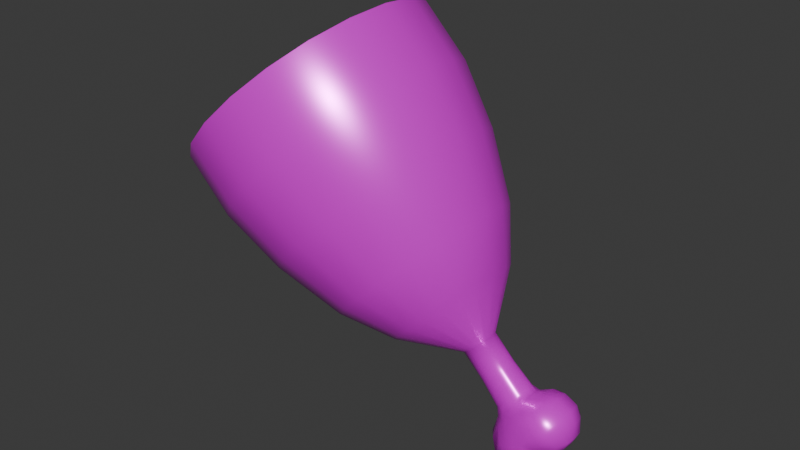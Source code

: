 # Source: meat.blend  (saved by Blender 4.0.36; exported with 4.5.12 LTS)
import bpy
from mathutils import Matrix  # noqa: F401  (used for matrix-valued properties, if any)

bpy.ops.wm.read_factory_settings(use_empty=True)
scene = bpy.context.scene
scene.name = 'Scene'

# ---- collections
col_collection = bpy.data.collections.new('Collection'); scene.collection.children.link(col_collection)

# ---- images (referenced by path relative to the original .blend; pixels are not part of the script)
import os
ASSET_DIR = os.environ.get("B2B_ASSET_DIR", "")  # directory of the original .blend (textures are referenced by path, not embedded)
HERE = os.path.dirname(os.path.abspath(__file__))  # packed textures are extracted next to this script under _unpacked/

def load_image(name, relpath, width, height, colorspace="sRGB"):
    """Load a texture the original file referenced (path relative to the .blend, or extracted next to this script)."""
    p = next((c for c in (os.path.join(HERE, relpath), os.path.join(ASSET_DIR, relpath)) if relpath and os.path.exists(c)), "")
    if p:
        img = bpy.data.images.load(p, check_existing=True)
        img.name = name
    else:  # same state as the original file: an image datablock whose file is absent (Cycles renders it pink)
        img = bpy.data.images.new(name, width, height)
        img.source = "FILE"
        img.filepath = "//" + (relpath or name)
    img.colorspace_settings.name = colorspace
    return img
img_ham_material_albedo_jpg = load_image('Ham_Material_albedo.jpg', 'ham/textures/Ham_Material_albedo.jpg', 1024, 1024, 'sRGB')
img_ham_material_metallic_jpg = load_image('Ham_Material_metallic.jpg', 'ham/textures/Ham_Material_metallic.jpg', 1024, 1024, 'Non-Color')
img_ham_material_roughness_jpg = load_image('Ham_Material_roughness.jpg', 'ham/textures/Ham_Material_roughness.jpg', 1024, 1024, 'Non-Color')

# ---- materials (node trees are filled in below, after node groups)
mat_ham_material = bpy.data.materials.new('Ham_Material')
mat_ham_material.use_transparent_shadow = False
mat_ham_material.diffuse_color = (0.5, 0.5, 0.5, 1.0)
mat_ham_material.roughness = 0.7488
mat_ham_material.specular_intensity = 1.0
mat_ham_material.metallic = 0.5

# ---- material node trees
mat_ham_material.use_nodes = True; mat_ham_material.node_tree.nodes.clear()
_N = mat_ham_material.node_tree.nodes; _L = mat_ham_material.node_tree.links
n0 = _N.new('ShaderNodeNormalMap'); n0.name = 'Normal Map'; n0.location = (88, -880)
n0.label = 'Normal'
n1 = _N.new('ShaderNodeOutputMaterial'); n1.name = 'Material Output'; n1.location = (300, 300)
n2 = _N.new('ShaderNodeBsdfPrincipled'); n2.name = 'Principled BSDF'; n2.location = (10, 300)
n2.inputs[3].default_value = 1.45
n2.inputs[13].default_value = 1.0
n2.inputs[27].default_value = (0.0, 0.0, 0.0, 1.0)
n2.inputs[28].default_value = 1.0
n3 = _N.new('ShaderNodeTexImage'); n3.name = 'Image Texture'; n3.location = (88, -40)
n3.label = 'Base Color'
n3.image = img_ham_material_albedo_jpg
n4 = _N.new('ShaderNodeTexImage'); n4.name = 'Image Texture.001'; n4.location = (88, -320)
n4.label = 'Metallic'
n4.image = img_ham_material_metallic_jpg
n5 = _N.new('ShaderNodeTexImage'); n5.name = 'Image Texture.002'; n5.location = (88, -600)
n5.label = 'Roughness'
n5.image = img_ham_material_roughness_jpg
n6 = _N.new('ShaderNodeMapping'); n6.name = 'Mapping'; n6.location = (230, -40)
n7 = _N.new('NodeReroute'); n7.name = 'Reroute'; n7.location = (38, -596)
n7.width = 16
n7.socket_idname = 'NodeSocketVector'
n8 = _N.new('ShaderNodeTexCoord'); n8.name = 'Texture Coordinate'; n8.location = (30, -40)
n9 = _N.new('NodeFrame'); n9.name = 'Frame'; n9.location = (-1270, 340)
n9.label = 'Mapping'
n9.width = 400
n10 = _N.new('NodeFrame'); n10.name = 'Frame.001'; n10.location = (-628, 540)
n10.label = 'Textures'
n10.width = 358
n0.parent = n10
n3.parent = n10
n4.parent = n10
n5.parent = n10
n6.parent = n9
n7.parent = n10
n8.parent = n9
_L.new(n2.outputs[0], n1.inputs[0])
_L.new(n0.outputs[0], n2.inputs[5])
_L.new(n3.outputs[0], n2.inputs[0])
_L.new(n4.outputs[0], n2.inputs[1])
_L.new(n5.outputs[0], n2.inputs[2])
_L.new(n7.outputs[0], n3.inputs[0])
_L.new(n7.outputs[0], n4.inputs[0])
_L.new(n7.outputs[0], n5.inputs[0])
_L.new(n7.outputs[0], n0.inputs[0])
_L.new(n6.outputs[0], n7.inputs[0])
_L.new(n8.outputs[2], n6.inputs[0])
n1.is_active_output = True

# ---- world
world_world = bpy.data.worlds.new('World'); scene.world = world_world
world_world.use_nodes = True; world_world.node_tree.nodes.clear()
_N = world_world.node_tree.nodes; _L = world_world.node_tree.links
n0 = _N.new('ShaderNodeOutputWorld'); n0.name = 'World Output'; n0.location = (300, 300)
n1 = _N.new('ShaderNodeBackground'); n1.name = 'Background'; n1.location = (10, 300)
n1.inputs[0].default_value = (0.05088, 0.05088, 0.05088, 1.0)
_L.new(n1.outputs[0], n0.inputs[0])
n0.is_active_output = True
world_world.color = (0.05088, 0.05088, 0.05088)
world_world.use_sun_shadow = False
world_world.sun_shadow_jitter_overblur = 0.0

# ---- meshes
me_mesh = bpy.data.meshes.new('Mesh')
me_mesh.from_pydata([(-48.31, -57.71, 624.9), (-67.07, -109.8, 606.2), (-96.28, -151.1, 577.0), (-133.1, -177.6, 540.2), (-173.9, -186.7, 499.4), (-214.7, -177.6, 458.5), (-251.5, -151.1, 421.7), (-280.7, -109.8, 392.5), (-299.5, -57.71, 373.8), (-305.9, 3.422e-06, 367.3), (-299.5, 57.71, 373.8), (-280.7, 109.8, 392.5), (-251.5, 151.1, 421.7), (-214.7, 177.6, 458.5), (-173.9, 186.7, 499.4), (-133.1, 177.6, 540.2), (-96.28, 151.1, 577.0), (-67.07, 109.8, 606.2), (-48.32, 57.71, 624.9), (-41.85, 3.422e-06, 631.4), (132.4, -9.236, 226.2), (129.9, -14.66, 223.7), (126.0, -18.97, 219.9), (121.2, -21.74, 215.0), (115.8, -22.69, 209.7), (110.4, -21.74, 204.3), (105.6, -18.97, 199.4), (101.7, -14.66, 195.6), (99.25, -9.236, 193.1), (98.4, -2.355e-05, 192.2), (99.25, 9.236, 193.1), (101.7, 14.66, 195.6), (105.6, 18.97, 199.4), (110.4, 21.74, 204.3), (115.8, 22.69, 209.7), (121.2, 21.74, 215.0), (126.0, 18.97, 219.9), (129.9, 14.66, 223.7), (132.4, 9.236, 226.2), (133.2, -2.355e-05, 227.1), (70.8, -51.76, 480.0), (53.98, -98.46, 463.1), (27.77, -135.5, 436.9), (-5.249, -159.3, 403.9), (-41.85, -167.5, 367.3), (-78.45, -159.3, 330.7), (-111.5, -135.5, 297.7), (-137.7, -98.46, 271.5), (-154.5, -51.76, 254.7), (-160.3, 2.481e-06, 248.9), (-154.5, 51.76, 254.7), (-137.7, 98.46, 271.5), (-111.5, 135.5, 297.7), (-78.45, 159.3, 330.7), (-41.85, 167.5, 367.3), (-5.249, 159.3, 403.9), (27.77, 135.5, 436.9), (53.98, 98.46, 463.1), (70.8, 51.76, 480.0), (76.6, 2.481e-06, 485.8), (17.71, -57.71, 558.9), (-1.047, -109.8, 540.2), (-30.26, -151.1, 510.9), (-67.07, -177.6, 474.1), (-107.9, -186.7, 433.3), (-148.7, -177.6, 392.5), (-185.5, -151.1, 355.7), (-214.7, -109.8, 326.5), (-233.5, -57.71, 307.7), (-239.9, 3.422e-06, 301.3), (-233.5, 57.71, 307.7), (-214.7, 109.8, 326.5), (-185.5, 151.1, 355.7), (-148.7, 177.6, 392.5), (-107.9, 186.7, 433.3), (-67.07, 177.6, 474.1), (-30.26, 151.1, 510.9), (-1.047, 109.8, 540.2), (17.71, 57.71, 558.9), (24.17, 3.422e-06, 565.4), (113.7, -41.14, 390.8), (118.3, -1.615e-05, 395.4), (113.7, 41.14, 390.8), (100.3, 78.26, 377.4), (79.51, 107.7, 356.6), (53.26, 126.6, 330.4), (24.17, 133.1, 301.3), (-4.922, 126.6, 272.2), (-31.17, 107.7, 245.9), (-52.0, 78.26, 225.1), (-65.37, 41.14, 211.7), (-69.98, -1.615e-05, 207.1), (-65.37, -41.14, 211.7), (-52.0, -78.26, 225.1), (-31.17, -107.7, 245.9), (-4.922, -126.6, 272.2), (24.17, -133.1, 301.3), (53.26, -126.6, 330.4), (79.51, -107.7, 356.6), (100.3, -78.26, 377.4), (-153.3, -8.427e-06, 517.0), (-154.2, 8.377, 516.1), (-156.9, 15.93, 513.4), (-161.2, 21.93, 509.1), (-166.5, 25.78, 503.8), (-172.4, 27.11, 497.9), (-178.3, 25.78, 492.0), (-183.7, 21.93, 486.6), (-187.9, 15.93, 482.4), (-190.7, 8.377, 479.6), (-191.6, -8.427e-06, 478.7), (-190.7, -8.377, 479.6), (-187.9, -15.93, 482.4), (-183.7, -21.93, 486.6), (-178.3, -25.78, 492.0), (-172.4, -27.11, 497.9), (-166.5, -25.78, 503.8), (-161.2, -21.93, 509.1), (-156.9, -15.93, 513.4), (-154.2, -8.377, 516.1), (-145.6, -1.335e-05, 519.9), (-146.8, 10.67, 518.7), (-150.3, 20.3, 515.3), (-155.7, 27.93, 509.9), (-162.5, 32.84, 503.0), (-170.0, 34.53, 495.5), (-177.6, 32.84, 488.0), (-184.4, 27.93, 481.1), (-189.8, 20.3, 475.7), (-193.3, 10.67, 472.3), (-194.5, -1.335e-05, 471.1), (-193.3, -10.67, 472.3), (-189.8, -20.3, 475.7), (-184.4, -27.93, 481.1), (-177.6, -32.84, 488.0), (-170.0, -34.53, 495.5), (-162.5, -32.84, 503.0), (-155.7, -27.93, 509.9), (-150.3, -20.3, 515.3), (-146.8, -10.67, 518.7), (-150.2, -8.553e-06, 522.3), (-151.4, -10.2, 521.2), (-154.7, -19.4, 517.9), (-159.8, -26.7, 512.7), (-166.3, -31.39, 506.2), (-173.6, -33.0, 499.0), (-180.8, -31.39, 491.8), (-187.3, -26.7, 485.3), (-192.4, -19.4, 480.1), (-195.7, -10.2, 476.8), (-196.9, -8.553e-06, 475.7), (-195.7, 10.2, 476.8), (-192.4, 19.4, 480.1), (-187.3, 26.7, 485.3), (-180.8, 31.39, 491.8), (-173.6, 33.0, 499.0), (-166.3, 31.39, 506.2), (-159.8, 26.7, 512.7), (-154.7, 19.4, 517.9), (-151.4, 10.2, 521.2), (-44.95, 6.682e-06, 620.6), (-51.07, 54.67, 614.5), (-68.84, 104.0, 596.7), (-96.52, 143.1, 569.0), (-131.4, 168.3, 534.2), (-170.0, 176.9, 495.5), (-208.7, 168.3, 456.8), (-243.6, 143.1, 422.0), (-271.3, 104.0, 394.3), (-289.0, 54.67, 376.5), (-295.1, 6.682e-06, 370.4), (-289.0, -54.67, 376.5), (-271.3, -104.0, 394.3), (-243.6, -143.1, 422.0), (-208.7, -168.3, 456.8), (-170.0, -176.9, 495.5), (-131.4, -168.3, 534.2), (-96.52, -143.1, 569.0), (-68.84, -104.0, 596.7), (-51.07, -54.67, 614.5), (129.5, -31.8, 312.9), (120.7, -56.04, 304.2), (107.1, -75.27, 290.6), (90.0, -87.62, 273.4), (71.0, -91.88, 254.4), (52.01, -87.62, 235.5), (34.87, -75.27, 218.3), (21.27, -56.04, 204.7), (12.54, -31.8, 196.0), (9.528, 7.322e-06, 193.0), (12.54, 31.8, 196.0), (21.27, 56.04, 204.7), (34.87, 75.27, 218.3), (52.01, 87.62, 235.5), (71.0, 91.88, 254.4), (90.0, 87.62, 273.4), (107.1, 75.27, 290.6), (120.7, 56.04, 304.2), (129.5, 31.8, 312.9), (132.5, 7.322e-06, 315.9), (200.2, -11.1, 163.8), (199.3, -19.35, 162.1), (193.1, -26.02, 155.9), (186.1, -27.26, 148.9), (174.0, -26.54, 136.8), (164.0, -21.4, 126.8), (159.9, -11.1, 123.5), (158.0, 0.0, 122.4), (159.9, 11.1, 123.5), (164.0, 21.4, 126.8), (174.0, 26.54, 136.8), (186.1, 27.26, 148.9), (193.1, 26.02, 155.9), (199.3, 19.35, 162.1), (200.2, 11.1, 163.8), (200.4, 0.0, 164.8), (163.2, -9.209, 195.2), (160.7, -14.61, 192.8), (156.9, -18.9, 188.9), (152.1, -21.65, 184.1), (146.7, -22.6, 178.7), (141.4, -21.65, 173.4), (136.5, -18.9, 168.6), (132.7, -14.61, 164.7), (130.2, -9.209, 162.3), (129.4, -2.357e-05, 161.4), (130.2, 9.209, 162.3), (132.7, 14.61, 164.7), (136.5, 18.9, 168.6), (141.4, 21.65, 173.4), (146.7, 22.6, 178.7), (152.1, 21.65, 184.1), (156.9, 18.9, 188.9), (160.7, 14.61, 192.8), (163.2, 9.209, 195.2), (164.0, -2.357e-05, 196.1), (192.0, -10.12, 170.1), (189.3, -16.13, 167.3), (185.0, -20.9, 163.1), (179.7, -23.96, 157.7), (173.7, -25.02, 151.8), (167.7, -23.96, 145.8), (162.4, -20.9, 140.4), (158.1, -16.13, 136.2), (155.4, -10.12, 133.4), (154.4, -2.357e-05, 132.5), (155.4, 10.12, 133.4), (158.1, 16.13, 136.2), (162.4, 20.9, 140.4), (167.7, 23.96, 145.8), (173.7, 25.02, 151.8), (179.7, 23.96, 157.7), (185.0, 20.9, 163.1), (189.3, 16.13, 167.3), (192.0, 10.12, 170.1), (193.0, -2.357e-05, 171.0), (164.1, -31.13, 98.34), (218.2, -29.08, 165.9), (164.1, 31.13, 98.34), (218.2, 29.08, 165.9), (223.6, 27.58, 59.79), (257.5, 27.58, 126.5), (223.6, -27.58, 59.79), (257.5, -27.58, 126.5), (151.7, 0.0, 97.45), (217.7, 0.0, 172.7), (266.9, 0.0, 128.9), (226.1, 0.0, 50.2), (154.9, -19.03, 99.03), (217.7, -20.31, 171.1), (265.5, -13.79, 128.8), (225.9, -13.79, 51.63), (225.9, 13.79, 51.63), (265.5, 13.79, 128.8), (217.7, 20.31, 171.1), (154.9, 19.03, 99.03), (192.5, 34.73, 59.23), (243.7, 38.54, 148.5), (250.4, 27.95, 156.9), (257.3, 0.0, 164.0), (250.4, -27.95, 156.9), (243.7, -38.54, 148.5), (192.5, -34.73, 59.23), (184.1, -19.25, 49.53), (181.1, 0.0, 46.54), (184.1, 19.25, 49.53), (172.4, 34.73, 75.19), (229.8, 37.04, 158.5), (232.4, 25.92, 167.9), (237.9, 0.0, 174.5), (232.4, -25.92, 167.9), (229.8, -37.04, 158.5), (172.4, -34.73, 75.19), (162.3, -19.25, 71.75), (158.9, 0.0, 69.35), (162.3, 19.25, 71.75), (213.8, -30.82, 56.66), (251.1, -37.53, 138.2), (258.7, -24.7, 143.8), (265.0, 0.0, 149.5), (258.7, 24.7, 143.8), (251.1, 37.53, 138.2), (213.8, 30.82, 56.66), (210.3, 19.25, 45.32), (208.0, 0.0, 41.99), (210.3, -19.25, 45.32), (190.6, -33.64, 142.9), (200.4, -42.15, 133.1), (214.4, -45.12, 118.7), (223.6, -42.26, 109.9), (231.8, -27.58, 103.8), (235.1, -13.79, 102.5), (235.7, 0.0, 102.0), (235.1, 13.79, 102.5), (231.8, 27.58, 103.8), (223.6, 42.26, 109.9), (214.4, 45.12, 118.7), (200.4, 42.15, 133.1), (190.6, 33.64, 142.9), (259.8, 0.0, 114.3), (258.7, -13.79, 114.5), (251.5, -27.58, 113.7), (238.8, -41.28, 128.0), (231.7, -42.62, 139.4), (217.2, -41.15, 150.5), (204.8, -31.12, 157.1), (204.8, 31.12, 157.1), (217.2, 41.15, 150.5), (231.7, 42.62, 139.4), (238.8, 41.28, 128.0), (251.5, 27.58, 113.7), (258.7, 13.79, 114.5), (181.4, -41.41, 101.8), (170.8, -29.53, 119.3), (170.8, 29.53, 119.3), (181.4, 41.41, 101.8), (195.5, 45.11, 85.49), (213.9, 41.28, 75.42), (233.1, 27.58, 71.31), (236.6, 13.79, 66.52), (237.1, 0.0, 65.61), (236.6, -13.79, 66.52), (233.1, -27.58, 71.31), (213.9, -41.28, 75.42), (195.5, -45.11, 85.49), (179.6, 32.26, 131.9), (191.2, 41.78, 119.0), (204.9, 45.11, 103.8), (219.2, 41.77, 95.05), (235.2, 27.58, 86.81), (238.6, 13.79, 83.75), (239.1, 0.0, 83.08), (238.6, -13.79, 83.75), (235.2, -27.58, 86.81), (219.2, -41.77, 95.05), (204.9, -45.11, 103.8), (191.2, -41.78, 119.0), (179.6, -32.26, 131.9), (197.7, -31.7, 150.0), (208.8, -41.65, 141.8), (223.0, -43.87, 129.0), (231.2, -41.77, 118.9), (239.6, -27.58, 106.7), (244.3, -13.79, 105.9), (245.2, 0.0, 105.6), (244.3, 13.79, 105.9), (239.6, 27.58, 106.7), (231.2, 41.77, 118.9), (223.0, 43.87, 129.0), (208.8, 41.65, 141.8), (197.7, 31.7, 150.0), (217.7, 9.192, 171.9), (235.8, 13.28, 171.6), (254.4, 15.28, 161.0), (262.5, 12.25, 147.1), (266.2, 6.895, 128.8), (259.3, 6.895, 114.4), (244.8, 6.895, 105.8), (235.4, 6.895, 102.3), (238.9, 6.895, 83.42), (236.9, 6.895, 66.06), (226.0, 6.895, 50.91), (209.2, 9.623, 43.65), (182.6, 9.623, 48.03), (160.6, 9.623, 70.55), (153.3, 10.34, 98.24), (153.3, -10.34, 98.24), (160.6, -9.623, 70.55), (182.6, -9.623, 48.03), (209.2, -9.623, 43.65), (226.0, -6.895, 50.91), (236.9, -6.895, 66.06), (238.9, -6.895, 83.42), (235.4, -6.895, 102.3), (244.8, -6.895, 105.8), (259.3, -6.895, 114.4), (266.2, -6.895, 128.8), (262.5, -12.25, 147.1), (254.4, -15.28, 161.0), (235.8, -13.28, 171.6), (217.7, -9.192, 171.9)], [], [(40, 41, 99, 80), (41, 42, 98, 99), (42, 43, 97, 98), (43, 44, 96, 97), (44, 45, 95, 96), (45, 46, 94, 95), (46, 47, 93, 94), (47, 48, 92, 93), (48, 49, 91, 92), (49, 50, 90, 91), (50, 51, 89, 90), (51, 52, 88, 89), (52, 53, 87, 88), (53, 54, 86, 87), (54, 55, 85, 86), (55, 56, 84, 85), (56, 57, 83, 84), (57, 58, 82, 83), (58, 59, 81, 82), (59, 40, 80, 81), (60, 61, 41, 40), (61, 62, 42, 41), (62, 63, 43, 42), (63, 64, 44, 43), (64, 65, 45, 44), (65, 66, 46, 45), (66, 67, 47, 46), (67, 68, 48, 47), (68, 69, 49, 48), (69, 70, 50, 49), (70, 71, 51, 50), (71, 72, 52, 51), (72, 73, 53, 52), (73, 74, 54, 53), (74, 75, 55, 54), (75, 76, 56, 55), (76, 77, 57, 56), (77, 78, 58, 57), (78, 79, 59, 58), (79, 60, 40, 59), (0, 1, 61, 60), (1, 2, 62, 61), (2, 3, 63, 62), (3, 4, 64, 63), (4, 5, 65, 64), (5, 6, 66, 65), (6, 7, 67, 66), (7, 8, 68, 67), (8, 9, 69, 68), (9, 10, 70, 69), (10, 11, 71, 70), (11, 12, 72, 71), (12, 13, 73, 72), (13, 14, 74, 73), (14, 15, 75, 74), (15, 16, 76, 75), (16, 17, 77, 76), (17, 18, 78, 77), (18, 19, 79, 78), (19, 0, 60, 79), (199, 180, 20, 39), (198, 199, 39, 38), (197, 198, 38, 37), (196, 197, 37, 36), (195, 196, 36, 35), (194, 195, 35, 34), (193, 194, 34, 33), (192, 193, 33, 32), (191, 192, 32, 31), (190, 191, 31, 30), (189, 190, 30, 29), (188, 189, 29, 28), (187, 188, 28, 27), (186, 187, 27, 26), (185, 186, 26, 25), (184, 185, 25, 24), (183, 184, 24, 23), (182, 183, 23, 22), (181, 182, 22, 21), (180, 181, 21, 20), (120, 121, 159, 140), (121, 122, 158, 159), (122, 123, 157, 158), (123, 124, 156, 157), (124, 125, 155, 156), (125, 126, 154, 155), (126, 127, 153, 154), (127, 128, 152, 153), (128, 129, 151, 152), (129, 130, 150, 151), (130, 131, 149, 150), (131, 132, 148, 149), (132, 133, 147, 148), (133, 134, 146, 147), (134, 135, 145, 146), (135, 136, 144, 145), (136, 137, 143, 144), (137, 138, 142, 143), (138, 139, 141, 142), (139, 120, 140, 141), (160, 161, 121, 120), (161, 162, 122, 121), (162, 163, 123, 122), (163, 164, 124, 123), (164, 165, 125, 124), (165, 166, 126, 125), (166, 167, 127, 126), (167, 168, 128, 127), (168, 169, 129, 128), (169, 170, 130, 129), (170, 171, 131, 130), (171, 172, 132, 131), (172, 173, 133, 132), (173, 174, 134, 133), (174, 175, 135, 134), (175, 176, 136, 135), (176, 177, 137, 136), (177, 178, 138, 137), (178, 179, 139, 138), (179, 160, 120, 139), (141, 140, 100, 119), (142, 141, 119, 118), (143, 142, 118, 117), (144, 143, 117, 116), (145, 144, 116, 115), (146, 145, 115, 114), (147, 146, 114, 113), (148, 147, 113, 112), (149, 148, 112, 111), (150, 149, 111, 110), (151, 150, 110, 109), (152, 151, 109, 108), (153, 152, 108, 107), (154, 153, 107, 106), (155, 154, 106, 105), (156, 155, 105, 104), (157, 156, 104, 103), (158, 157, 103, 102), (159, 158, 102, 101), (140, 159, 101, 100), (101, 102, 119, 100), (102, 103, 118, 119), (103, 104, 117, 118), (104, 105, 116, 117), (105, 106, 115, 116), (106, 107, 114, 115), (107, 108, 113, 114), (108, 109, 112, 113), (109, 110, 111, 112), (19, 18, 161, 160), (18, 17, 162, 161), (17, 16, 163, 162), (16, 15, 164, 163), (15, 14, 165, 164), (14, 13, 166, 165), (13, 12, 167, 166), (12, 11, 168, 167), (11, 10, 169, 168), (10, 9, 170, 169), (9, 8, 171, 170), (8, 7, 172, 171), (7, 6, 173, 172), (6, 5, 174, 173), (5, 4, 175, 174), (4, 3, 176, 175), (3, 2, 177, 176), (2, 1, 178, 177), (1, 0, 179, 178), (0, 19, 160, 179), (80, 99, 181, 180), (99, 98, 182, 181), (98, 97, 183, 182), (97, 96, 184, 183), (96, 95, 185, 184), (95, 94, 186, 185), (94, 93, 187, 186), (93, 92, 188, 187), (92, 91, 189, 188), (91, 90, 190, 189), (90, 89, 191, 190), (89, 88, 192, 191), (88, 87, 193, 192), (87, 86, 194, 193), (86, 85, 195, 194), (85, 84, 196, 195), (84, 83, 197, 196), (83, 82, 198, 197), (82, 81, 199, 198), (81, 80, 180, 199), (236, 237, 201, 200), (237, 238, 202, 201), (238, 239, 203, 202), (239, 240, 203), (240, 241, 204, 203), (241, 242, 204), (242, 243, 205, 204), (243, 244, 206, 205), (244, 245, 207, 206), (245, 246, 208, 207), (246, 247, 209, 208), (247, 248, 210, 209), (248, 249, 210), (249, 250, 211, 210), (250, 251, 211), (251, 252, 212, 211), (252, 253, 213, 212), (253, 254, 214, 213), (254, 255, 215, 214), (255, 236, 200, 215), (20, 21, 217, 216), (21, 22, 218, 217), (22, 23, 219, 218), (23, 24, 220, 219), (24, 25, 221, 220), (25, 26, 222, 221), (26, 27, 223, 222), (27, 28, 224, 223), (28, 29, 225, 224), (29, 30, 226, 225), (30, 31, 227, 226), (31, 32, 228, 227), (32, 33, 229, 228), (33, 34, 230, 229), (34, 35, 231, 230), (35, 36, 232, 231), (36, 37, 233, 232), (37, 38, 234, 233), (38, 39, 235, 234), (39, 20, 216, 235), (216, 217, 237, 236), (217, 218, 238, 237), (218, 219, 239, 238), (219, 220, 240, 239), (220, 221, 241, 240), (221, 222, 242, 241), (222, 223, 243, 242), (223, 224, 244, 243), (224, 225, 245, 244), (225, 226, 246, 245), (226, 227, 247, 246), (227, 228, 248, 247), (228, 229, 249, 248), (229, 230, 250, 249), (230, 231, 251, 250), (231, 232, 252, 251), (232, 233, 253, 252), (233, 234, 254, 253), (234, 235, 255, 254), (235, 216, 236, 255), (367, 368, 328, 329), (376, 377, 365, 331), (360, 361, 322, 323), (278, 373, 374, 300), (303, 382, 383, 285), (397, 398, 280, 298), (363, 394, 395, 320), (388, 389, 305, 283), (202, 358, 325, 201), (280, 281, 297, 298), (362, 363, 320, 321), (305, 296, 282, 283), (365, 366, 330, 331), (277, 278, 300, 301), (370, 212, 213, 326), (302, 303, 285, 276), (368, 369, 327, 328), (287, 288, 278, 277), (288, 372, 373, 278), (398, 399, 290, 280), (290, 291, 281, 280), (359, 360, 323, 324), (283, 282, 292, 293), (387, 388, 283, 293), (285, 383, 384, 295), (276, 285, 295, 286), (369, 370, 326, 327), (274, 288, 287, 259), (371, 372, 288, 274), (269, 290, 399, 400), (257, 291, 290, 269), (358, 359, 324, 325), (293, 292, 256, 268), (386, 387, 293, 268), (295, 384, 385, 275), (286, 295, 275, 258), (361, 362, 321, 322), (298, 297, 263, 270), (396, 397, 298, 270), (300, 374, 375, 273), (301, 300, 273, 261), (366, 367, 329, 330), (272, 303, 302, 260), (381, 382, 303, 272), (271, 305, 389, 390), (262, 296, 305, 271), (292, 332, 333, 256), (282, 344, 332, 292), (343, 344, 282, 296), (342, 343, 296, 262), (271, 341, 342, 262), (390, 391, 341, 271), (339, 380, 381, 272), (338, 339, 272, 260), (302, 337, 338, 260), (336, 337, 302, 276), (335, 336, 276, 286), (334, 335, 286, 258), (275, 209, 334, 258), (385, 208, 209, 275), (205, 206, 386, 268), (256, 333, 205, 268), (320, 395, 396, 270), (321, 320, 270, 263), (322, 321, 263, 297), (323, 322, 297, 281), (324, 323, 281, 291), (325, 324, 291, 257), (201, 325, 257, 269), (400, 200, 201, 269), (213, 214, 371, 274), (326, 213, 274, 259), (327, 326, 259, 287), (328, 327, 287, 277), (329, 328, 277, 301), (330, 329, 301, 261), (331, 330, 261, 273), (375, 376, 331, 273), (333, 332, 356, 357), (205, 333, 357, 204), (334, 209, 210, 345), (335, 334, 345, 346), (336, 335, 346, 347), (337, 336, 347, 348), (338, 337, 348, 349), (339, 338, 349, 350), (379, 380, 339, 350), (341, 391, 392, 352), (342, 341, 352, 353), (343, 342, 353, 354), (344, 343, 354, 355), (355, 356, 332, 344), (345, 210, 211, 318), (346, 345, 318, 317), (347, 346, 317, 316), (348, 347, 316, 315), (349, 348, 315, 314), (350, 349, 314, 313), (378, 379, 350, 313), (352, 392, 393, 311), (353, 352, 311, 310), (354, 353, 310, 309), (355, 354, 309, 308), (307, 356, 355, 308), (357, 356, 307, 306), (204, 357, 306, 203), (203, 306, 358, 202), (306, 307, 359, 358), (307, 308, 360, 359), (308, 309, 361, 360), (309, 310, 362, 361), (310, 311, 363, 362), (311, 393, 394, 363), (377, 378, 313, 365), (313, 314, 366, 365), (314, 315, 367, 366), (315, 316, 368, 367), (316, 317, 369, 368), (317, 318, 370, 369), (318, 211, 212, 370), (371, 214, 215, 265), (265, 289, 372, 371), (373, 372, 289, 279), (374, 373, 279, 299), (375, 374, 299, 266), (319, 376, 375, 266), (364, 377, 376, 319), (312, 378, 377, 364), (351, 379, 378, 312), (340, 380, 379, 351), (381, 380, 340, 267), (267, 304, 382, 381), (383, 382, 304, 284), (384, 383, 284, 294), (385, 384, 294, 264), (207, 208, 385, 264), (386, 206, 207, 264), (294, 387, 386, 264), (284, 388, 387, 294), (304, 389, 388, 284), (390, 389, 304, 267), (267, 340, 391, 390), (392, 391, 340, 351), (393, 392, 351, 312), (394, 393, 312, 364), (395, 394, 364, 319), (396, 395, 319, 266), (299, 397, 396, 266), (279, 398, 397, 299), (289, 399, 398, 279), (400, 399, 289, 265), (215, 200, 400, 265)])
me_mesh.polygons.foreach_set('use_smooth', [True] * 401)
_uv = me_mesh.uv_layers.new(name='map1')
_uv.uv.foreach_set('vector', [0.2352, 0.2806, 0.2332, 0.2352, 0.3472, 0.2324, 0.3488, 0.2775, 0.2332, 0.2352, 0.2315, 0.1897, 0.3459, 0.1875, 0.3472, 0.2324, 0.2315, 0.1897, 0.2303, 0.1442, 0.3449, 0.1427, 0.3459, 0.1875, 0.2303, 0.1442, 0.2296, 0.09858, 0.3444, 0.09811, 0.3449, 0.1427, 0.2296, 0.09858, 0.2296, 0.053, 0.3444, 0.05352, 0.3444, 0.09811, 0.2296, 0.053, 0.2303, 0.007424, 0.345, 0.008885, 0.3444, 0.05352, 0.2303, 0.9154, 0.2316, 0.8699, 0.346, 0.8721, 0.345, 0.9169, 0.2316, 0.8699, 0.2333, 0.8244, 0.3473, 0.8272, 0.346, 0.8721, 0.2333, 0.8244, 0.2353, 0.779, 0.3489, 0.7821, 0.3473, 0.8272, 0.2353, 0.779, 0.2374, 0.7336, 0.3506, 0.7368, 0.3489, 0.7821, 0.2374, 0.7336, 0.2394, 0.6883, 0.3522, 0.6911, 0.3506, 0.7368, 0.2394, 0.6883, 0.241, 0.643, 0.3535, 0.6452, 0.3522, 0.6911, 0.241, 0.643, 0.2423, 0.5977, 0.3545, 0.5991, 0.3535, 0.6452, 0.2423, 0.5977, 0.2429, 0.5524, 0.355, 0.5529, 0.3545, 0.5991, 0.2429, 0.5524, 0.2429, 0.5072, 0.355, 0.5066, 0.355, 0.5529, 0.2429, 0.5072, 0.2422, 0.4619, 0.3544, 0.4604, 0.355, 0.5066, 0.2422, 0.4619, 0.241, 0.4166, 0.3534, 0.4143, 0.3544, 0.4604, 0.241, 0.4166, 0.2393, 0.3713, 0.3521, 0.3684, 0.3534, 0.4143, 0.2393, 0.3713, 0.2373, 0.326, 0.3505, 0.3228, 0.3521, 0.3684, 0.2373, 0.326, 0.2352, 0.2806, 0.3488, 0.2775, 0.3505, 0.3228, 0.1216, 0.2829, 0.1194, 0.2373, 0.2332, 0.2352, 0.2352, 0.2806, 0.1194, 0.2373, 0.1175, 0.1914, 0.2315, 0.1897, 0.2332, 0.2352, 0.1175, 0.1914, 0.1161, 0.1452, 0.2303, 0.1442, 0.2315, 0.1897, 0.1161, 0.1452, 0.1154, 0.09894, 0.2296, 0.09858, 0.2303, 0.1442, 0.1154, 0.09894, 0.1154, 0.0526, 0.2296, 0.053, 0.2296, 0.09858, 0.1154, 0.0526, 0.1162, 0.006327, 0.2303, 0.007424, 0.2296, 0.053, 0.1162, 0.9143, 0.1176, 0.8682, 0.2316, 0.8699, 0.2303, 0.9154, 0.1176, 0.8682, 0.1195, 0.8223, 0.2333, 0.8244, 0.2316, 0.8699, 0.1195, 0.8223, 0.1217, 0.7767, 0.2353, 0.779, 0.2333, 0.8244, 0.1217, 0.7767, 0.1241, 0.7313, 0.2374, 0.7336, 0.2353, 0.779, 0.1241, 0.7313, 0.1263, 0.6862, 0.2394, 0.6883, 0.2374, 0.7336, 0.1263, 0.6862, 0.1282, 0.6414, 0.241, 0.643, 0.2394, 0.6883, 0.1282, 0.6414, 0.1295, 0.5967, 0.2423, 0.5977, 0.241, 0.643, 0.1295, 0.5967, 0.1302, 0.5521, 0.2429, 0.5524, 0.2423, 0.5977, 0.1302, 0.5521, 0.1302, 0.5075, 0.2429, 0.5072, 0.2429, 0.5524, 0.1302, 0.5075, 0.1295, 0.4629, 0.2422, 0.4619, 0.2429, 0.5072, 0.1295, 0.4629, 0.1281, 0.4182, 0.241, 0.4166, 0.2422, 0.4619, 0.1281, 0.4182, 0.1262, 0.3734, 0.2393, 0.3713, 0.241, 0.4166, 0.1262, 0.3734, 0.1239, 0.3283, 0.2373, 0.326, 0.2393, 0.3713, 0.1239, 0.3283, 0.1216, 0.2829, 0.2352, 0.2806, 0.2373, 0.326, 0.008164, 0.2853, 0.005943, 0.2394, 0.1194, 0.2373, 0.1216, 0.2829, 0.005943, 0.2394, 0.004059, 0.1931, 0.1175, 0.1914, 0.1194, 0.2373, 0.004059, 0.1931, 0.002698, 0.1463, 0.1161, 0.1452, 0.1175, 0.1914, 0.002698, 0.1463, 0.001992, 0.09931, 0.1154, 0.09894, 0.1161, 0.1452, 0.001992, 0.09931, 0.00201, 0.05219, 0.1154, 0.0526, 0.1154, 0.09894, 0.00201, 0.05219, 0.002751, 0.005172, 0.1162, 0.006327, 0.1154, 0.0526, 0.002751, 0.9132, 0.004142, 0.8664, 0.1176, 0.8682, 0.1162, 0.9143, 0.004142, 0.8664, 0.006047, 0.8201, 0.1195, 0.8223, 0.1176, 0.8682, 0.006047, 0.8201, 0.008279, 0.7743, 0.1217, 0.7767, 0.1195, 0.8223, 0.008279, 0.7743, 0.01062, 0.729, 0.1241, 0.7313, 0.1217, 0.7767, 0.01062, 0.729, 0.01284, 0.6842, 0.1263, 0.6862, 0.1241, 0.7313, 0.01284, 0.6842, 0.01472, 0.6397, 0.1282, 0.6414, 0.1263, 0.6862, 0.01472, 0.6397, 0.01609, 0.5957, 0.1295, 0.5967, 0.1282, 0.6414, 0.01609, 0.5957, 0.01679, 0.5517, 0.1302, 0.5521, 0.1295, 0.5967, 0.01679, 0.5517, 0.01677, 0.5079, 0.1302, 0.5075, 0.1302, 0.5521, 0.01677, 0.5079, 0.01603, 0.464, 0.1295, 0.4629, 0.1302, 0.5075, 0.01603, 0.464, 0.01464, 0.4199, 0.1281, 0.4182, 0.1295, 0.4629, 0.01464, 0.4199, 0.01274, 0.3755, 0.1262, 0.3734, 0.1281, 0.4182, 0.01274, 0.3755, 0.0105, 0.3306, 0.1239, 0.3283, 0.1262, 0.3734, 0.0105, 0.3306, 0.008164, 0.2853, 0.1216, 0.2829, 0.1239, 0.3283, 0.4307, 0.3178, 0.4294, 0.2651, 0.5069, 0.2362, 0.5073, 0.2856, 0.4319, 0.3717, 0.4307, 0.3178, 0.5073, 0.2856, 0.5076, 0.3419, 0.4328, 0.4174, 0.4319, 0.3717, 0.5076, 0.3419, 0.5078, 0.3832, 0.4335, 0.4629, 0.4328, 0.4174, 0.5078, 0.3832, 0.508, 0.4324, 0.4338, 0.5083, 0.4335, 0.4629, 0.508, 0.4324, 0.508, 0.4928, 0.4338, 0.5536, 0.4338, 0.5083, 0.508, 0.4928, 0.508, 0.5616, 0.4335, 0.5988, 0.4338, 0.5536, 0.508, 0.5616, 0.5079, 0.6276, 0.4328, 0.6439, 0.4335, 0.5988, 0.5079, 0.6276, 0.5078, 0.6825, 0.432, 0.689, 0.4328, 0.6439, 0.5078, 0.6825, 0.5076, 0.7268, 0.4309, 0.7339, 0.432, 0.689, 0.5076, 0.7268, 0.5074, 0.7644, 0.4296, 0.7871, 0.4309, 0.7339, 0.5074, 0.7644, 0.507, 0.8163, 0.4284, 0.839, 0.4296, 0.7871, 0.507, 0.8163, 0.5066, 0.8629, 0.4275, 0.8816, 0.4284, 0.839, 0.5066, 0.8629, 0.5064, 0.8944, 0.4269, 0.9233, 0.4275, 0.8816, 0.5064, 0.8944, 0.5063, 0.928, 0.4265, 0.05652, 0.4269, 0.01534, 0.5063, 0.02004, 0.5062, 0.05597, 0.4265, 0.09746, 0.4265, 0.05652, 0.5062, 0.05597, 0.5062, 0.09356, 0.4269, 0.1385, 0.4265, 0.09746, 0.5062, 0.09356, 0.5063, 0.1315, 0.4275, 0.1799, 0.4269, 0.1385, 0.5063, 0.1315, 0.5065, 0.1684, 0.4284, 0.222, 0.4275, 0.1799, 0.5065, 0.1684, 0.5067, 0.2033, 0.4294, 0.2651, 0.4284, 0.222, 0.5067, 0.2033, 0.5069, 0.2362, 0.7787, 0.2276, 0.776, 0.2402, 0.7706, 0.2381, 0.7728, 0.2273, 0.776, 0.2402, 0.7696, 0.2514, 0.7651, 0.2477, 0.7706, 0.2381, 0.7696, 0.2514, 0.7601, 0.26, 0.7569, 0.2551, 0.7651, 0.2477, 0.7601, 0.26, 0.7484, 0.2653, 0.7468, 0.2597, 0.7569, 0.2551, 0.7484, 0.2653, 0.7357, 0.2667, 0.7355, 0.2609, 0.7468, 0.2597, 0.735, 0.2666, 0.7225, 0.2639, 0.7247, 0.2585, 0.7358, 0.2609, 0.7225, 0.2639, 0.7115, 0.2574, 0.7152, 0.2529, 0.7247, 0.2585, 0.7115, 0.2574, 0.7029, 0.2478, 0.7078, 0.2447, 0.7152, 0.2529, 0.7029, 0.2478, 0.6977, 0.2361, 0.7034, 0.2346, 0.7078, 0.2447, 0.6977, 0.2361, 0.6964, 0.2233, 0.7022, 0.2236, 0.7034, 0.2346, 0.6964, 0.2233, 0.6991, 0.2107, 0.7046, 0.2128, 0.7022, 0.2236, 0.6991, 0.2107, 0.7056, 0.1996, 0.7101, 0.2033, 0.7046, 0.2128, 0.7056, 0.1996, 0.7151, 0.191, 0.7183, 0.1959, 0.7101, 0.2033, 0.7151, 0.191, 0.7269, 0.1858, 0.7284, 0.1914, 0.7183, 0.1959, 0.7269, 0.1858, 0.7397, 0.1844, 0.7394, 0.1902, 0.7284, 0.1914, 0.7397, 0.1844, 0.7523, 0.1871, 0.7502, 0.1925, 0.7394, 0.1902, 0.7523, 0.1871, 0.7634, 0.1935, 0.7597, 0.198, 0.7502, 0.1925, 0.7634, 0.1935, 0.772, 0.2031, 0.7672, 0.2062, 0.7597, 0.198, 0.772, 0.2031, 0.7773, 0.2148, 0.7717, 0.2163, 0.7672, 0.2062, 0.7773, 0.2148, 0.7787, 0.2276, 0.7728, 0.2273, 0.7717, 0.2163, 0.9481, 0.2362, 0.9345, 0.3007, 0.776, 0.2402, 0.7787, 0.2276, 0.9345, 0.3007, 0.9017, 0.3578, 0.7696, 0.2514, 0.776, 0.2402, 0.9017, 0.3578, 0.8528, 0.4019, 0.7601, 0.26, 0.7696, 0.2514, 0.8528, 0.4019, 0.7928, 0.4289, 0.7484, 0.2653, 0.7601, 0.26, 0.7928, 0.4289, 0.7273, 0.4361, 0.7357, 0.2667, 0.7484, 0.2653, 0.7255, 0.4354, 0.6613, 0.4214, 0.7225, 0.2639, 0.735, 0.2666, 0.6613, 0.4214, 0.6046, 0.3884, 0.7115, 0.2574, 0.7225, 0.2639, 0.6046, 0.3884, 0.5608, 0.3395, 0.7029, 0.2478, 0.7115, 0.2574, 0.5608, 0.3395, 0.5343, 0.2794, 0.6977, 0.2361, 0.7029, 0.2478, 0.5343, 0.2794, 0.5275, 0.2141, 0.6964, 0.2233, 0.6977, 0.2361, 0.5275, 0.2141, 0.5412, 0.1499, 0.6991, 0.2107, 0.6964, 0.2233, 0.5412, 0.1499, 0.5741, 0.093, 0.7056, 0.1996, 0.6991, 0.2107, 0.5741, 0.093, 0.6229, 0.04901, 0.7151, 0.191, 0.7056, 0.1996, 0.6229, 0.04901, 0.683, 0.02222, 0.7269, 0.1858, 0.7151, 0.191, 0.683, 0.02222, 0.7484, 0.01524, 0.7397, 0.1844, 0.7269, 0.1858, 0.7484, 0.01524, 0.8127, 0.02879, 0.7523, 0.1871, 0.7397, 0.1844, 0.8127, 0.02879, 0.8698, 0.06155, 0.7634, 0.1935, 0.7523, 0.1871, 0.8698, 0.06155, 0.914, 0.1103, 0.772, 0.2031, 0.7634, 0.1935, 0.914, 0.1103, 0.9411, 0.1704, 0.7773, 0.2148, 0.772, 0.2031, 0.9411, 0.1704, 0.9481, 0.2362, 0.7787, 0.2276, 0.7773, 0.2148, 0.7717, 0.2163, 0.7728, 0.2273, 0.7663, 0.227, 0.7654, 0.218, 0.7672, 0.2062, 0.7717, 0.2163, 0.7654, 0.218, 0.7617, 0.2098, 0.7597, 0.198, 0.7672, 0.2062, 0.7617, 0.2098, 0.7557, 0.2031, 0.7502, 0.1925, 0.7597, 0.198, 0.7557, 0.2031, 0.7479, 0.1986, 0.7394, 0.1902, 0.7502, 0.1925, 0.7479, 0.1986, 0.739, 0.1967, 0.7284, 0.1914, 0.7394, 0.1902, 0.739, 0.1967, 0.7301, 0.1977, 0.7183, 0.1959, 0.7284, 0.1914, 0.7301, 0.1977, 0.7218, 0.2013, 0.7101, 0.2033, 0.7183, 0.1959, 0.7218, 0.2013, 0.7151, 0.2074, 0.7046, 0.2128, 0.7101, 0.2033, 0.7151, 0.2074, 0.7106, 0.2152, 0.7022, 0.2236, 0.7046, 0.2128, 0.7106, 0.2152, 0.7087, 0.224, 0.7034, 0.2346, 0.7022, 0.2236, 0.7087, 0.224, 0.7097, 0.2329, 0.7078, 0.2447, 0.7034, 0.2346, 0.7097, 0.2329, 0.7133, 0.2411, 0.7152, 0.2529, 0.7078, 0.2447, 0.7133, 0.2411, 0.7193, 0.2479, 0.7247, 0.2585, 0.7152, 0.2529, 0.7193, 0.2479, 0.7271, 0.2524, 0.7358, 0.2609, 0.7247, 0.2585, 0.7271, 0.2524, 0.736, 0.2543, 0.7468, 0.2597, 0.7355, 0.2609, 0.736, 0.2543, 0.745, 0.2533, 0.7569, 0.2551, 0.7468, 0.2597, 0.745, 0.2533, 0.7533, 0.2497, 0.7651, 0.2477, 0.7569, 0.2551, 0.7533, 0.2497, 0.76, 0.2436, 0.7706, 0.2381, 0.7651, 0.2477, 0.76, 0.2436, 0.7645, 0.2358, 0.7728, 0.2273, 0.7706, 0.2381, 0.7645, 0.2358, 0.7663, 0.227, 0.7645, 0.2358, 0.76, 0.2436, 0.7654, 0.218, 0.7663, 0.227, 0.76, 0.2436, 0.7533, 0.2497, 0.7617, 0.2098, 0.7654, 0.218, 0.7533, 0.2497, 0.745, 0.2533, 0.7557, 0.2031, 0.7617, 0.2098, 0.745, 0.2533, 0.736, 0.2543, 0.7479, 0.1986, 0.7557, 0.2031, 0.736, 0.2543, 0.7271, 0.2524, 0.739, 0.1967, 0.7479, 0.1986, 0.7271, 0.2524, 0.7193, 0.2479, 0.7301, 0.1977, 0.739, 0.1967, 0.7193, 0.2479, 0.7133, 0.2411, 0.7218, 0.2013, 0.7301, 0.1977, 0.7133, 0.2411, 0.7097, 0.2329, 0.7151, 0.2074, 0.7218, 0.2013, 0.7097, 0.2329, 0.7087, 0.224, 0.7106, 0.2152, 0.7151, 0.2074, 0.9616, 0.237, 0.947, 0.3055, 0.9345, 0.3007, 0.9481, 0.2362, 0.947, 0.3055, 0.9121, 0.3662, 0.9017, 0.3578, 0.9345, 0.3007, 0.9121, 0.3662, 0.8602, 0.4132, 0.8528, 0.4019, 0.9017, 0.3578, 0.8602, 0.4132, 0.7963, 0.4418, 0.7928, 0.4289, 0.8528, 0.4019, 0.7963, 0.4418, 0.7269, 0.4495, 0.7273, 0.4361, 0.7928, 0.4289, 0.7245, 0.4487, 0.6565, 0.4338, 0.6613, 0.4214, 0.7255, 0.4354, 0.6565, 0.4338, 0.5962, 0.3988, 0.6046, 0.3884, 0.6613, 0.4214, 0.5962, 0.3988, 0.5496, 0.3467, 0.5608, 0.3395, 0.6046, 0.3884, 0.5496, 0.3467, 0.5214, 0.2829, 0.5343, 0.2794, 0.5608, 0.3395, 0.5214, 0.2829, 0.5142, 0.2134, 0.5275, 0.2141, 0.5343, 0.2794, 0.5142, 0.2134, 0.5287, 0.1451, 0.5412, 0.1499, 0.5275, 0.2141, 0.5287, 0.1451, 0.5637, 0.08458, 0.5741, 0.093, 0.5412, 0.1499, 0.5637, 0.08458, 0.6156, 0.03779, 0.6229, 0.04901, 0.5741, 0.093, 0.6156, 0.03779, 0.6795, 0.009295, 0.683, 0.02222, 0.6229, 0.04901, 0.6795, 0.009295, 0.749, 0.001852, 0.7484, 0.01524, 0.683, 0.02222, 0.749, 0.001852, 0.8175, 0.01627, 0.8127, 0.02879, 0.7484, 0.01524, 0.8175, 0.01627, 0.8782, 0.05111, 0.8698, 0.06155, 0.8127, 0.02879, 0.8782, 0.05111, 0.9252, 0.103, 0.914, 0.1103, 0.8698, 0.06155, 0.9252, 0.103, 0.954, 0.1668, 0.9411, 0.1704, 0.914, 0.1103, 0.954, 0.1668, 0.9616, 0.237, 0.9481, 0.2362, 0.9411, 0.1704, 0.3488, 0.2775, 0.3472, 0.2324, 0.4284, 0.222, 0.4294, 0.2651, 0.3472, 0.2324, 0.3459, 0.1875, 0.4275, 0.1799, 0.4284, 0.222, 0.3459, 0.1875, 0.3449, 0.1427, 0.4269, 0.1385, 0.4275, 0.1799, 0.3449, 0.1427, 0.3444, 0.09811, 0.4265, 0.09746, 0.4269, 0.1385, 0.3444, 0.09811, 0.3444, 0.05352, 0.4265, 0.05652, 0.4265, 0.09746, 0.3444, 0.05352, 0.345, 0.008885, 0.4269, 0.01534, 0.4265, 0.05652, 0.345, 0.9169, 0.346, 0.8721, 0.4275, 0.8816, 0.4269, 0.9233, 0.346, 0.8721, 0.3473, 0.8272, 0.4284, 0.839, 0.4275, 0.8816, 0.3473, 0.8272, 0.3489, 0.7821, 0.4296, 0.7871, 0.4284, 0.839, 0.3489, 0.7821, 0.3506, 0.7368, 0.4309, 0.7339, 0.4296, 0.7871, 0.3506, 0.7368, 0.3522, 0.6911, 0.432, 0.689, 0.4309, 0.7339, 0.3522, 0.6911, 0.3535, 0.6452, 0.4328, 0.6439, 0.432, 0.689, 0.3535, 0.6452, 0.3545, 0.5991, 0.4335, 0.5988, 0.4328, 0.6439, 0.3545, 0.5991, 0.355, 0.5529, 0.4338, 0.5536, 0.4335, 0.5988, 0.355, 0.5529, 0.355, 0.5066, 0.4338, 0.5083, 0.4338, 0.5536, 0.355, 0.5066, 0.3544, 0.4604, 0.4335, 0.4629, 0.4338, 0.5083, 0.3544, 0.4604, 0.3534, 0.4143, 0.4328, 0.4174, 0.4335, 0.4629, 0.3534, 0.4143, 0.3521, 0.3684, 0.4319, 0.3717, 0.4328, 0.4174, 0.3521, 0.3684, 0.3505, 0.3228, 0.4307, 0.3178, 0.4319, 0.3717, 0.3505, 0.3228, 0.3488, 0.2775, 0.4294, 0.2651, 0.4307, 0.3178, 0.9791, 0.4731, 0.9787, 0.4652, 0.9979, 0.4643, 0.9971, 0.4724, 0.9787, 0.4652, 0.9781, 0.4565, 0.997, 0.4534, 0.9979, 0.4643, 0.9781, 0.4565, 0.9773, 0.4469, 0.996, 0.4434, 0.997, 0.4534, 0.9773, 0.4469, 0.9764, 0.4366, 0.996, 0.4434, 0.9764, 0.4366, 0.9756, 0.4264, 0.9943, 0.4247, 0.996, 0.4434, 0.9756, 0.6173, 0.9748, 0.6078, 0.9943, 0.6157, 0.9748, 0.6078, 0.9742, 0.5992, 0.9928, 0.6014, 0.9943, 0.6157, 0.9742, 0.5992, 0.9738, 0.5913, 0.9913, 0.5907, 0.9928, 0.6014, 0.9738, 0.5913, 0.9737, 0.5801, 0.9901, 0.5801, 0.9913, 0.5907, 0.9737, 0.5801, 0.9739, 0.5688, 0.9914, 0.5695, 0.9901, 0.5801, 0.9739, 0.5688, 0.9743, 0.561, 0.9929, 0.5587, 0.9914, 0.5695, 0.9743, 0.561, 0.9749, 0.5523, 0.9944, 0.5444, 0.9929, 0.5587, 0.9749, 0.5523, 0.9757, 0.5428, 0.9944, 0.5444, 0.9757, 0.5428, 0.9765, 0.5325, 0.9961, 0.5257, 0.9944, 0.5444, 0.9765, 0.5325, 0.9774, 0.5222, 0.9961, 0.5257, 0.9774, 0.5222, 0.9782, 0.5126, 0.9971, 0.5157, 0.9961, 0.5257, 0.9782, 0.5126, 0.9788, 0.5038, 0.998, 0.5048, 0.9971, 0.5157, 0.9788, 0.5038, 0.9791, 0.4959, 0.9972, 0.4966, 0.998, 0.5048, 0.9791, 0.4959, 0.9793, 0.4845, 0.9962, 0.4845, 0.9972, 0.4966, 0.9793, 0.4845, 0.9791, 0.4731, 0.9971, 0.4724, 0.9962, 0.4845, 0.8357, 0.4749, 0.8353, 0.4682, 0.9117, 0.4666, 0.9121, 0.474, 0.8353, 0.4682, 0.8348, 0.4608, 0.9112, 0.4586, 0.9117, 0.4666, 0.8348, 0.4608, 0.8341, 0.4524, 0.9105, 0.4495, 0.9112, 0.4586, 0.8341, 0.4524, 0.8333, 0.4429, 0.9097, 0.4396, 0.9105, 0.4495, 0.8333, 0.4429, 0.8325, 0.4326, 0.9089, 0.4292, 0.9097, 0.4396, 0.8325, 0.6236, 0.8318, 0.6132, 0.9083, 0.6102, 0.9089, 0.6202, 0.8318, 0.6132, 0.8313, 0.6032, 0.9077, 0.601, 0.9083, 0.6102, 0.8313, 0.6032, 0.8309, 0.5938, 0.9074, 0.5925, 0.9077, 0.601, 0.8309, 0.5938, 0.8308, 0.5799, 0.9073, 0.58, 0.9074, 0.5925, 0.8308, 0.5799, 0.831, 0.5661, 0.9074, 0.5676, 0.9073, 0.58, 0.831, 0.5661, 0.8313, 0.5567, 0.9078, 0.5591, 0.9074, 0.5676, 0.8313, 0.5567, 0.8319, 0.5468, 0.9083, 0.5499, 0.9078, 0.5591, 0.8319, 0.5468, 0.8326, 0.5365, 0.909, 0.5399, 0.9083, 0.5499, 0.8326, 0.5365, 0.8334, 0.5262, 0.9098, 0.5295, 0.909, 0.5399, 0.8334, 0.5262, 0.8342, 0.5168, 0.9106, 0.5196, 0.9098, 0.5295, 0.8342, 0.5168, 0.8349, 0.5084, 0.9113, 0.5106, 0.9106, 0.5196, 0.8349, 0.5084, 0.8354, 0.501, 0.9118, 0.5025, 0.9113, 0.5106, 0.8354, 0.501, 0.8357, 0.4943, 0.9121, 0.4952, 0.9118, 0.5025, 0.8357, 0.4943, 0.8358, 0.4846, 0.9122, 0.4846, 0.9121, 0.4952, 0.8358, 0.4846, 0.8357, 0.4749, 0.9121, 0.474, 0.9122, 0.4846, 0.9121, 0.474, 0.9117, 0.4666, 0.9787, 0.4652, 0.9791, 0.4731, 0.9117, 0.4666, 0.9112, 0.4586, 0.9781, 0.4565, 0.9787, 0.4652, 0.9112, 0.4586, 0.9105, 0.4495, 0.9773, 0.4469, 0.9781, 0.4565, 0.9105, 0.4495, 0.9097, 0.4396, 0.9764, 0.4366, 0.9773, 0.4469, 0.9097, 0.4396, 0.9089, 0.4292, 0.9756, 0.4264, 0.9764, 0.4366, 0.9089, 0.6202, 0.9083, 0.6102, 0.9748, 0.6078, 0.9756, 0.6173, 0.9083, 0.6102, 0.9077, 0.601, 0.9742, 0.5992, 0.9748, 0.6078, 0.9077, 0.601, 0.9074, 0.5925, 0.9738, 0.5913, 0.9742, 0.5992, 0.9074, 0.5925, 0.9073, 0.58, 0.9737, 0.5801, 0.9738, 0.5913, 0.9073, 0.58, 0.9074, 0.5676, 0.9739, 0.5688, 0.9737, 0.5801, 0.9074, 0.5676, 0.9078, 0.5591, 0.9743, 0.561, 0.9739, 0.5688, 0.9078, 0.5591, 0.9083, 0.5499, 0.9749, 0.5523, 0.9743, 0.561, 0.9083, 0.5499, 0.909, 0.5399, 0.9757, 0.5428, 0.9749, 0.5523, 0.909, 0.5399, 0.9098, 0.5295, 0.9765, 0.5325, 0.9757, 0.5428, 0.9098, 0.5295, 0.9106, 0.5196, 0.9774, 0.5222, 0.9765, 0.5325, 0.9106, 0.5196, 0.9113, 0.5106, 0.9782, 0.5126, 0.9774, 0.5222, 0.9113, 0.5106, 0.9118, 0.5025, 0.9788, 0.5038, 0.9782, 0.5126, 0.9118, 0.5025, 0.9121, 0.4952, 0.9791, 0.4959, 0.9788, 0.5038, 0.9121, 0.4952, 0.9122, 0.4846, 0.9793, 0.4845, 0.9791, 0.4959, 0.9122, 0.4846, 0.9121, 0.474, 0.9791, 0.4731, 0.9793, 0.4845, 0.5798, 0.5084, 0.5904, 0.53, 0.5776, 0.5347, 0.572, 0.5198, 0.5321, 0.493, 0.5471, 0.4753, 0.5538, 0.4815, 0.5396, 0.4972, 0.7472, 0.6395, 0.7578, 0.6179, 0.7657, 0.6293, 0.7601, 0.6442, 0.5513, 0.5466, 0.5384, 0.5531, 0.5299, 0.5361, 0.5441, 0.5322, 0.6314, 0.448, 0.6357, 0.44, 0.6583, 0.4541, 0.6515, 0.4599, 0.8077, 0.6455, 0.7992, 0.6626, 0.7864, 0.656, 0.7935, 0.6417, 0.7838, 0.591, 0.7906, 0.5848, 0.8055, 0.6024, 0.798, 0.6066, 0.6794, 0.5635, 0.702, 0.5494, 0.7062, 0.5575, 0.6861, 0.5694, 0.725, 0.6845, 0.7283, 0.6715, 0.7403, 0.676, 0.7389, 0.6945, 0.7864, 0.656, 0.7743, 0.6487, 0.779, 0.6376, 0.7935, 0.6417, 0.7691, 0.6012, 0.7838, 0.591, 0.798, 0.6066, 0.7813, 0.611, 0.7062, 0.5575, 0.7143, 0.5691, 0.6995, 0.5796, 0.6861, 0.5694, 0.5538, 0.4815, 0.5685, 0.4917, 0.5563, 0.5015, 0.5396, 0.4972, 0.5634, 0.5393, 0.5513, 0.5466, 0.5441, 0.5322, 0.5587, 0.5281, 0.6094, 0.5621, 0.6126, 0.5751, 0.5987, 0.5851, 0.5973, 0.5665, 0.6233, 0.4597, 0.6314, 0.448, 0.6515, 0.4599, 0.6381, 0.4701, 0.5904, 0.53, 0.5995, 0.545, 0.5877, 0.55, 0.5776, 0.5347, 0.5725, 0.5531, 0.5634, 0.5644, 0.5513, 0.5466, 0.5634, 0.5393, 0.5634, 0.5644, 0.552, 0.5738, 0.5384, 0.5531, 0.5513, 0.5466, 0.7992, 0.6626, 0.7856, 0.6833, 0.7742, 0.6738, 0.7864, 0.656, 0.7742, 0.6738, 0.7651, 0.6626, 0.7743, 0.6487, 0.7864, 0.656, 0.7381, 0.6545, 0.7472, 0.6395, 0.7601, 0.6442, 0.7499, 0.6595, 0.6861, 0.5694, 0.6995, 0.5796, 0.6872, 0.5969, 0.6715, 0.593, 0.6629, 0.5895, 0.6794, 0.5635, 0.6861, 0.5694, 0.6715, 0.593, 0.6515, 0.4599, 0.6583, 0.4541, 0.6747, 0.48, 0.6662, 0.4835, 0.6381, 0.4701, 0.6515, 0.4599, 0.6662, 0.4835, 0.6504, 0.4874, 0.5995, 0.545, 0.6094, 0.5621, 0.5973, 0.5665, 0.5877, 0.55, 0.5739, 0.578, 0.5634, 0.5644, 0.5725, 0.5531, 0.5785, 0.5678, 0.5682, 0.5899, 0.552, 0.5738, 0.5634, 0.5644, 0.5739, 0.578, 0.7637, 0.6875, 0.7742, 0.6738, 0.7856, 0.6833, 0.7694, 0.6993, 0.7591, 0.6772, 0.7651, 0.6626, 0.7742, 0.6738, 0.7637, 0.6875, 0.7283, 0.6715, 0.7381, 0.6545, 0.7499, 0.6595, 0.7403, 0.676, 0.6715, 0.593, 0.6872, 0.5969, 0.6814, 0.618, 0.667, 0.6192, 0.6583, 0.6183, 0.6629, 0.5895, 0.6715, 0.593, 0.667, 0.6192, 0.6662, 0.4835, 0.6747, 0.48, 0.6794, 0.5088, 0.6706, 0.5097, 0.6504, 0.4874, 0.6662, 0.4835, 0.6706, 0.5097, 0.6562, 0.5085, 0.7578, 0.6179, 0.7691, 0.6012, 0.7813, 0.611, 0.7657, 0.6293, 0.7935, 0.6417, 0.779, 0.6376, 0.7881, 0.6242, 0.8054, 0.6237, 0.8136, 0.6221, 0.8077, 0.6455, 0.7935, 0.6417, 0.8054, 0.6237, 0.5441, 0.5322, 0.5299, 0.5361, 0.524, 0.5126, 0.5322, 0.5142, 0.5587, 0.5281, 0.5441, 0.5322, 0.5322, 0.5142, 0.5495, 0.5147, 0.5685, 0.4917, 0.5798, 0.5084, 0.572, 0.5198, 0.5563, 0.5015, 0.6166, 0.4414, 0.6314, 0.448, 0.6233, 0.4597, 0.6146, 0.4564, 0.6167, 0.4342, 0.6357, 0.44, 0.6314, 0.448, 0.6166, 0.4414, 0.7211, 0.5508, 0.7062, 0.5575, 0.702, 0.5494, 0.7209, 0.5436, 0.723, 0.5658, 0.7143, 0.5691, 0.7062, 0.5575, 0.7211, 0.5508, 0.6872, 0.5969, 0.7004, 0.6187, 0.6875, 0.6399, 0.6814, 0.618, 0.6995, 0.5796, 0.7101, 0.601, 0.7004, 0.6187, 0.6872, 0.5969, 0.7217, 0.5861, 0.7101, 0.601, 0.6995, 0.5796, 0.7143, 0.5691, 0.7362, 0.5696, 0.7217, 0.5861, 0.7143, 0.5691, 0.723, 0.5658, 0.7211, 0.5508, 0.7395, 0.5552, 0.7362, 0.5696, 0.723, 0.5658, 0.7209, 0.5436, 0.7419, 0.5479, 0.7395, 0.5552, 0.7211, 0.5508, 0.5981, 0.4457, 0.5957, 0.4385, 0.6167, 0.4342, 0.6166, 0.4414, 0.6014, 0.4602, 0.5981, 0.4457, 0.6166, 0.4414, 0.6146, 0.4564, 0.6233, 0.4597, 0.6159, 0.4767, 0.6014, 0.4602, 0.6146, 0.4564, 0.6275, 0.4916, 0.6159, 0.4767, 0.6233, 0.4597, 0.6381, 0.4701, 0.6372, 0.5092, 0.6275, 0.4916, 0.6381, 0.4701, 0.6504, 0.4874, 0.6501, 0.5304, 0.6372, 0.5092, 0.6504, 0.4874, 0.6562, 0.5085, 0.6706, 0.5097, 0.6617, 0.5401, 0.6501, 0.5304, 0.6562, 0.5085, 0.6794, 0.5088, 0.6749, 0.5374, 0.6617, 0.5401, 0.6706, 0.5097, 0.676, 0.6496, 0.6628, 0.6469, 0.6583, 0.6183, 0.667, 0.6192, 0.6814, 0.618, 0.6875, 0.6399, 0.676, 0.6496, 0.667, 0.6192, 0.798, 0.6066, 0.8055, 0.6024, 0.8136, 0.6221, 0.8054, 0.6237, 0.7813, 0.611, 0.798, 0.6066, 0.8054, 0.6237, 0.7881, 0.6242, 0.7657, 0.6293, 0.7813, 0.611, 0.7881, 0.6242, 0.779, 0.6376, 0.7601, 0.6442, 0.7657, 0.6293, 0.779, 0.6376, 0.7743, 0.6487, 0.7499, 0.6595, 0.7601, 0.6442, 0.7743, 0.6487, 0.7651, 0.6626, 0.7403, 0.676, 0.7499, 0.6595, 0.7651, 0.6626, 0.7591, 0.6772, 0.7389, 0.6945, 0.7403, 0.676, 0.7591, 0.6772, 0.7637, 0.6875, 0.7694, 0.6993, 0.7442, 0.7052, 0.7389, 0.6945, 0.7637, 0.6875, 0.5987, 0.5851, 0.5934, 0.5957, 0.5682, 0.5899, 0.5739, 0.578, 0.5973, 0.5665, 0.5987, 0.5851, 0.5739, 0.578, 0.5785, 0.5678, 0.5877, 0.55, 0.5973, 0.5665, 0.5785, 0.5678, 0.5725, 0.5531, 0.5776, 0.5347, 0.5877, 0.55, 0.5725, 0.5531, 0.5634, 0.5393, 0.572, 0.5198, 0.5776, 0.5347, 0.5634, 0.5393, 0.5587, 0.5281, 0.5563, 0.5015, 0.572, 0.5198, 0.5587, 0.5281, 0.5495, 0.5147, 0.5396, 0.4972, 0.5563, 0.5015, 0.5495, 0.5147, 0.5322, 0.5142, 0.524, 0.5126, 0.5321, 0.493, 0.5396, 0.4972, 0.5322, 0.5142, 0.6875, 0.6399, 0.7004, 0.6187, 0.7131, 0.6344, 0.7003, 0.6532, 0.676, 0.6496, 0.6875, 0.6399, 0.7003, 0.6532, 0.6917, 0.6618, 0.6501, 0.5304, 0.6617, 0.5401, 0.646, 0.5523, 0.6373, 0.5437, 0.6372, 0.5092, 0.6501, 0.5304, 0.6373, 0.5437, 0.6245, 0.5249, 0.6275, 0.4916, 0.6372, 0.5092, 0.6245, 0.5249, 0.614, 0.5053, 0.6159, 0.4767, 0.6275, 0.4916, 0.614, 0.5053, 0.6026, 0.4908, 0.6014, 0.4602, 0.6159, 0.4767, 0.6026, 0.4908, 0.5898, 0.4703, 0.5981, 0.4457, 0.6014, 0.4602, 0.5898, 0.4703, 0.5817, 0.456, 0.577, 0.449, 0.5957, 0.4385, 0.5981, 0.4457, 0.5817, 0.456, 0.7395, 0.5552, 0.7419, 0.5479, 0.7606, 0.5585, 0.7559, 0.5655, 0.7362, 0.5696, 0.7395, 0.5552, 0.7559, 0.5655, 0.7479, 0.5797, 0.7217, 0.5861, 0.7362, 0.5696, 0.7479, 0.5797, 0.7351, 0.6003, 0.7101, 0.601, 0.7217, 0.5861, 0.7351, 0.6003, 0.7237, 0.6148, 0.7237, 0.6148, 0.7131, 0.6344, 0.7004, 0.6187, 0.7101, 0.601, 0.6373, 0.5437, 0.646, 0.5523, 0.6264, 0.5669, 0.6206, 0.5546, 0.6245, 0.5249, 0.6373, 0.5437, 0.6206, 0.5546, 0.611, 0.538, 0.614, 0.5053, 0.6245, 0.5249, 0.611, 0.538, 0.6005, 0.5183, 0.6026, 0.4908, 0.614, 0.5053, 0.6005, 0.5183, 0.5918, 0.5034, 0.5898, 0.4703, 0.6026, 0.4908, 0.5918, 0.5034, 0.5779, 0.4869, 0.5817, 0.456, 0.5898, 0.4703, 0.5779, 0.4869, 0.5644, 0.4732, 0.5579, 0.4661, 0.577, 0.449, 0.5817, 0.456, 0.5644, 0.4732, 0.7559, 0.5655, 0.7606, 0.5585, 0.7797, 0.5756, 0.7732, 0.5827, 0.7479, 0.5797, 0.7559, 0.5655, 0.7732, 0.5827, 0.7597, 0.5963, 0.7351, 0.6003, 0.7479, 0.5797, 0.7597, 0.5963, 0.7458, 0.6129, 0.7237, 0.6148, 0.7351, 0.6003, 0.7458, 0.6129, 0.7372, 0.6278, 0.7267, 0.6474, 0.7131, 0.6344, 0.7237, 0.6148, 0.7372, 0.6278, 0.7003, 0.6532, 0.7131, 0.6344, 0.7267, 0.6474, 0.7171, 0.6641, 0.6917, 0.6618, 0.7003, 0.6532, 0.7171, 0.6641, 0.7113, 0.6764, 0.7113, 0.6764, 0.7171, 0.6641, 0.7283, 0.6715, 0.725, 0.6845, 0.7171, 0.6641, 0.7267, 0.6474, 0.7381, 0.6545, 0.7283, 0.6715, 0.7267, 0.6474, 0.7372, 0.6278, 0.7472, 0.6395, 0.7381, 0.6545, 0.7372, 0.6278, 0.7458, 0.6129, 0.7578, 0.6179, 0.7472, 0.6395, 0.7458, 0.6129, 0.7597, 0.5963, 0.7691, 0.6012, 0.7578, 0.6179, 0.7597, 0.5963, 0.7732, 0.5827, 0.7838, 0.591, 0.7691, 0.6012, 0.7732, 0.5827, 0.7797, 0.5756, 0.7906, 0.5848, 0.7838, 0.591, 0.5471, 0.4753, 0.5579, 0.4661, 0.5644, 0.4732, 0.5538, 0.4815, 0.5644, 0.4732, 0.5779, 0.4869, 0.5685, 0.4917, 0.5538, 0.4815, 0.5779, 0.4869, 0.5918, 0.5034, 0.5798, 0.5084, 0.5685, 0.4917, 0.5918, 0.5034, 0.6005, 0.5183, 0.5904, 0.53, 0.5798, 0.5084, 0.6005, 0.5183, 0.611, 0.538, 0.5995, 0.545, 0.5904, 0.53, 0.611, 0.538, 0.6206, 0.5546, 0.6094, 0.5621, 0.5995, 0.545, 0.6206, 0.5546, 0.6264, 0.5669, 0.6126, 0.5751, 0.6094, 0.5621, 0.5682, 0.5899, 0.5934, 0.5957, 0.5873, 0.61, 0.5625, 0.6006, 0.5625, 0.6006, 0.5391, 0.5852, 0.552, 0.5738, 0.5682, 0.5899, 0.5384, 0.5531, 0.552, 0.5738, 0.5391, 0.5852, 0.5211, 0.5621, 0.5299, 0.5361, 0.5384, 0.5531, 0.5211, 0.5621, 0.5142, 0.5403, 0.524, 0.5126, 0.5299, 0.5361, 0.5142, 0.5403, 0.5148, 0.511, 0.5236, 0.4884, 0.5321, 0.493, 0.524, 0.5126, 0.5148, 0.511, 0.5396, 0.4688, 0.5471, 0.4753, 0.5321, 0.493, 0.5236, 0.4884, 0.5515, 0.4586, 0.5579, 0.4661, 0.5471, 0.4753, 0.5396, 0.4688, 0.5722, 0.4413, 0.577, 0.449, 0.5579, 0.4661, 0.5515, 0.4586, 0.5933, 0.4303, 0.5957, 0.4385, 0.577, 0.449, 0.5722, 0.4413, 0.6167, 0.4342, 0.5957, 0.4385, 0.5933, 0.4303, 0.6171, 0.4261, 0.6171, 0.4261, 0.6408, 0.4308, 0.6357, 0.44, 0.6167, 0.4342, 0.6583, 0.4541, 0.6357, 0.44, 0.6408, 0.4308, 0.6659, 0.4476, 0.6747, 0.48, 0.6583, 0.4541, 0.6659, 0.4476, 0.684, 0.476, 0.6794, 0.5088, 0.6747, 0.48, 0.684, 0.476, 0.6905, 0.5074, 0.6879, 0.5369, 0.6749, 0.5374, 0.6794, 0.5088, 0.6905, 0.5074, 0.6583, 0.6183, 0.6628, 0.6469, 0.6497, 0.6464, 0.6471, 0.6169, 0.6536, 0.5855, 0.6629, 0.5895, 0.6583, 0.6183, 0.6471, 0.6169, 0.6717, 0.557, 0.6794, 0.5635, 0.6629, 0.5895, 0.6536, 0.5855, 0.6968, 0.5403, 0.702, 0.5494, 0.6794, 0.5635, 0.6717, 0.557, 0.7209, 0.5436, 0.702, 0.5494, 0.6968, 0.5403, 0.7205, 0.5356, 0.7205, 0.5356, 0.7444, 0.5398, 0.7419, 0.5479, 0.7209, 0.5436, 0.7606, 0.5585, 0.7419, 0.5479, 0.7444, 0.5398, 0.7655, 0.5507, 0.7797, 0.5756, 0.7606, 0.5585, 0.7655, 0.5507, 0.7862, 0.5681, 0.7906, 0.5848, 0.7797, 0.5756, 0.7862, 0.5681, 0.798, 0.5783, 0.8055, 0.6024, 0.7906, 0.5848, 0.798, 0.5783, 0.814, 0.5979, 0.8136, 0.6221, 0.8055, 0.6024, 0.814, 0.5979, 0.8228, 0.6205, 0.8235, 0.6497, 0.8077, 0.6455, 0.8136, 0.6221, 0.8228, 0.6205, 0.8165, 0.6716, 0.7992, 0.6626, 0.8077, 0.6455, 0.8235, 0.6497, 0.7986, 0.6947, 0.7856, 0.6833, 0.7992, 0.6626, 0.8165, 0.6716, 0.7694, 0.6993, 0.7856, 0.6833, 0.7986, 0.6947, 0.7751, 0.71, 0.7504, 0.7194, 0.7442, 0.7052, 0.7694, 0.6993, 0.7751, 0.71])
me_mesh.materials.append(mat_ham_material)
me_mesh.update()
me_mesh.normals_split_custom_set([tuple(v) for v in zip(*[iter([0.8374, -0.2977, 0.4584, 0.7406, -0.5663, 0.3616, 0.8159, -0.5327, 0.2248, 0.9107, -0.2747, 0.3085, 0.7406, -0.5663, 0.3616, 0.59, -0.7794, 0.2109, 0.6718, -0.7357, 0.08622, 0.8159, -0.5327, 0.2248, 0.59, -0.7794, 0.2109, 0.4, -0.9163, 0.02102, 0.4905, -0.8666, -0.09139, 0.6718, -0.7357, 0.08622, 0.4, -0.9163, 0.02102, 0.1895, -0.9634, -0.1895, 0.2903, -0.9118, -0.2903, 0.4905, -0.8666, -0.09139, 0.1895, -0.9634, -0.1895, -0.02102, -0.9163, -0.4, 0.09139, -0.8666, -0.4905, 0.2903, -0.9118, -0.2903, -0.02102, -0.9163, -0.4, -0.2109, -0.7794, -0.5899, -0.08622, -0.7357, -0.6718, 0.09139, -0.8666, -0.4905, -0.2109, -0.7794, -0.5899, -0.3616, -0.5663, -0.7407, -0.2248, -0.5327, -0.8159, -0.08622, -0.7357, -0.6718, -0.3616, -0.5663, -0.7407, -0.4584, -0.2977, -0.8374, -0.3085, -0.2747, -0.9107, -0.2248, -0.5327, -0.8159, -0.4584, -0.2977, -0.8374, -0.4917, 4.467e-07, -0.8708, -0.3339, -2.261e-06, -0.9426, -0.3085, -0.2747, -0.9107, -0.4917, 4.467e-07, -0.8708, -0.4584, 0.2977, -0.8374, -0.3085, 0.2747, -0.9107, -0.3339, -2.261e-06, -0.9426, -0.4584, 0.2977, -0.8374, -0.3616, 0.5663, -0.7407, -0.2248, 0.5327, -0.8159, -0.3085, 0.2747, -0.9107, -0.3616, 0.5663, -0.7407, -0.2109, 0.7794, -0.5899, -0.08622, 0.7357, -0.6718, -0.2248, 0.5327, -0.8159, -0.2109, 0.7794, -0.5899, -0.02102, 0.9163, -0.4, 0.09139, 0.8666, -0.4905, -0.08622, 0.7357, -0.6718, -0.02102, 0.9163, -0.4, 0.1895, 0.9634, -0.1895, 0.2903, 0.9118, -0.2903, 0.09139, 0.8666, -0.4905, 0.1895, 0.9634, -0.1895, 0.4, 0.9163, 0.02102, 0.4905, 0.8666, -0.09139, 0.2903, 0.9118, -0.2903, 0.4, 0.9163, 0.02102, 0.59, 0.7794, 0.2109, 0.6718, 0.7357, 0.08622, 0.4905, 0.8666, -0.09139, 0.59, 0.7794, 0.2109, 0.7406, 0.5663, 0.3616, 0.8159, 0.5327, 0.2248, 0.6718, 0.7357, 0.08622, 0.7406, 0.5663, 0.3616, 0.8374, 0.2977, 0.4584, 0.9107, 0.2747, 0.3085, 0.8159, 0.5327, 0.2248, 0.8374, 0.2977, 0.4584, 0.8708, 5.117e-07, 0.4917, 0.9426, 2.907e-06, 0.3339, 0.9107, 0.2747, 0.3085, 0.8708, 5.117e-07, 0.4917, 0.8374, -0.2977, 0.4584, 0.9107, -0.2747, 0.3085, 0.9426, 2.907e-06, 0.3339, 0.7391, -0.3075, 0.5994, 0.6391, -0.5849, 0.4994, 0.7406, -0.5663, 0.3616, 0.8374, -0.2977, 0.4584, 0.6391, -0.5849, 0.4994, 0.4834, -0.8051, 0.3438, 0.59, -0.7794, 0.2109, 0.7406, -0.5663, 0.3616, 0.4834, -0.8051, 0.3438, 0.2873, -0.9464, 0.1476, 0.4, -0.9163, 0.02102, 0.59, -0.7794, 0.2109, 0.2873, -0.9464, 0.1476, 0.06985, -0.9951, -0.06985, 0.1895, -0.9634, -0.1895, 0.4, -0.9163, 0.02102, 0.06985, -0.9951, -0.06985, -0.1476, -0.9464, -0.2873, -0.02102, -0.9163, -0.4, 0.1895, -0.9634, -0.1895, -0.1476, -0.9464, -0.2873, -0.3437, -0.8051, -0.4834, -0.2109, -0.7794, -0.5899, -0.02102, -0.9163, -0.4, -0.3437, -0.8051, -0.4834, -0.4994, -0.5849, -0.6391, -0.3616, -0.5663, -0.7407, -0.2109, -0.7794, -0.5899, -0.4994, -0.5849, -0.6391, -0.5994, -0.3075, -0.739, -0.4584, -0.2977, -0.8374, -0.3616, -0.5663, -0.7407, -0.5994, -0.3075, -0.739, -0.6338, 1.543e-07, -0.7735, -0.4917, 4.467e-07, -0.8708, -0.4584, -0.2977, -0.8374, -0.6338, 1.543e-07, -0.7735, -0.5994, 0.3075, -0.7391, -0.4584, 0.2977, -0.8374, -0.4917, 4.467e-07, -0.8708, -0.5994, 0.3075, -0.7391, -0.4994, 0.5849, -0.6391, -0.3616, 0.5663, -0.7407, -0.4584, 0.2977, -0.8374, -0.4994, 0.5849, -0.6391, -0.3437, 0.8051, -0.4834, -0.2109, 0.7794, -0.5899, -0.3616, 0.5663, -0.7407, -0.3437, 0.8051, -0.4834, -0.1476, 0.9464, -0.2873, -0.02102, 0.9163, -0.4, -0.2109, 0.7794, -0.5899, -0.1476, 0.9464, -0.2873, 0.06985, 0.9951, -0.06985, 0.1895, 0.9634, -0.1895, -0.02102, 0.9163, -0.4, 0.06985, 0.9951, -0.06985, 0.2873, 0.9464, 0.1476, 0.4, 0.9163, 0.02102, 0.1895, 0.9634, -0.1895, 0.2873, 0.9464, 0.1476, 0.4834, 0.8051, 0.3437, 0.59, 0.7794, 0.2109, 0.4, 0.9163, 0.02102, 0.4834, 0.8051, 0.3437, 0.6391, 0.5849, 0.4994, 0.7406, 0.5663, 0.3616, 0.59, 0.7794, 0.2109, 0.6391, 0.5849, 0.4994, 0.739, 0.3075, 0.5994, 0.8374, 0.2977, 0.4584, 0.7406, 0.5663, 0.3616, 0.739, 0.3075, 0.5994, 0.7735, 9.376e-07, 0.6338, 0.8708, 5.117e-07, 0.4917, 0.8374, 0.2977, 0.4584, 0.7735, 9.376e-07, 0.6338, 0.7391, -0.3075, 0.5994, 0.8374, -0.2977, 0.4584, 0.8708, 5.117e-07, 0.4917, 0.5999, -0.3075, 0.7386, 0.4999, -0.5849, 0.6387, 0.6391, -0.5849, 0.4994, 0.7391, -0.3075, 0.5994, 0.4999, -0.5849, 0.6387, 0.3442, -0.8051, 0.483, 0.4834, -0.8051, 0.3438, 0.6391, -0.5849, 0.4994, 0.3442, -0.8051, 0.483, 0.1481, -0.9465, 0.2868, 0.2873, -0.9464, 0.1476, 0.4834, -0.8051, 0.3438, 0.1481, -0.9465, 0.2868, -0.06939, -0.9952, 0.06939, 0.06985, -0.9951, -0.06985, 0.2873, -0.9464, 0.1476, -0.06939, -0.9952, 0.06939, -0.2868, -0.9465, -0.1481, -0.1476, -0.9464, -0.2873, 0.06985, -0.9951, -0.06985, -0.2868, -0.9465, -0.1481, -0.483, -0.8051, -0.3442, -0.3437, -0.8051, -0.4834, -0.1476, -0.9464, -0.2873, -0.483, -0.8051, -0.3442, -0.6387, -0.5849, -0.4999, -0.4994, -0.5849, -0.6391, -0.3437, -0.8051, -0.4834, -0.6387, -0.5849, -0.4999, -0.7386, -0.3075, -0.5999, -0.5994, -0.3075, -0.739, -0.4994, -0.5849, -0.6391, -0.7386, -0.3075, -0.5999, -0.7731, 1.728e-08, -0.6343, -0.6338, 1.543e-07, -0.7735, -0.5994, -0.3075, -0.739, -0.7731, 1.728e-08, -0.6343, -0.7386, 0.3075, -0.5999, -0.5994, 0.3075, -0.7391, -0.6338, 1.543e-07, -0.7735, -0.7386, 0.3075, -0.5999, -0.6387, 0.5849, -0.4999, -0.4994, 0.5849, -0.6391, -0.5994, 0.3075, -0.7391, -0.6387, 0.5849, -0.4999, -0.483, 0.8051, -0.3442, -0.3437, 0.8051, -0.4834, -0.4994, 0.5849, -0.6391, -0.483, 0.8051, -0.3442, -0.2868, 0.9465, -0.1481, -0.1476, 0.9464, -0.2873, -0.3437, 0.8051, -0.4834, -0.2868, 0.9465, -0.1481, -0.06939, 0.9952, 0.06939, 0.06985, 0.9951, -0.06985, -0.1476, 0.9464, -0.2873, -0.06939, 0.9952, 0.06939, 0.1481, 0.9465, 0.2868, 0.2873, 0.9464, 0.1476, 0.06985, 0.9951, -0.06985, 0.1481, 0.9465, 0.2868, 0.3442, 0.8051, 0.483, 0.4834, 0.8051, 0.3437, 0.2873, 0.9464, 0.1476, 0.3442, 0.8051, 0.483, 0.4999, 0.5849, 0.6387, 0.6391, 0.5849, 0.4994, 0.4834, 0.8051, 0.3437, 0.4999, 0.5849, 0.6387, 0.5999, 0.3075, 0.7386, 0.739, 0.3075, 0.5994, 0.6391, 0.5849, 0.4994, 0.5999, 0.3075, 0.7386, 0.6343, 9.416e-07, 0.7731, 0.7735, 9.376e-07, 0.6338, 0.739, 0.3075, 0.5994, 0.6343, 9.416e-07, 0.7731, 0.5999, -0.3075, 0.7386, 0.7391, -0.3075, 0.5994, 0.7735, 9.376e-07, 0.6338, 0.9929, 1.295e-06, 0.1188, 0.9664, -0.2373, 0.09862, 0.9696, -0.2279, 0.08917, 0.9909, 7.124e-05, 0.1344, 0.9664, 0.2373, 0.09862, 0.9929, 1.295e-06, 0.1188, 0.9909, 7.124e-05, 0.1344, 0.9696, 0.2279, 0.08917, 0.8801, 0.4744, 0.02155, 0.9664, 0.2373, 0.09862, 0.9696, 0.2279, 0.08917, 0.8766, 0.4808, -0.02222, 0.7545, 0.6482, -0.1027, 0.8801, 0.4744, 0.02155, 0.8766, 0.4808, -0.02222, 0.7531, 0.6398, -0.1533, 0.5992, 0.7579, -0.2581, 0.7545, 0.6482, -0.1027, 0.7531, 0.6398, -0.1533, 0.6095, 0.7329, -0.3023, 0.4287, 0.7952, -0.4287, 0.5992, 0.7579, -0.2581, 0.6095, 0.7329, -0.3023, 0.4569, 0.7632, -0.4569, 0.2581, 0.7579, -0.5992, 0.4287, 0.7952, -0.4287, 0.4569, 0.7632, -0.4569, 0.3023, 0.7329, -0.6095, 0.1027, 0.6482, -0.7545, 0.2581, 0.7579, -0.5992, 0.3023, 0.7329, -0.6095, 0.1533, 0.6398, -0.7531, -0.02155, 0.4744, -0.8801, 0.1027, 0.6482, -0.7545, 0.1533, 0.6398, -0.7531, 0.02222, 0.4808, -0.8766, -0.09867, 0.2373, -0.9664, -0.02155, 0.4744, -0.8801, 0.02222, 0.4808, -0.8766, -0.08917, 0.2279, -0.9696, -0.1188, -5.761e-07, -0.9929, -0.09867, 0.2373, -0.9664, -0.08917, 0.2279, -0.9696, -0.1344, -2.375e-05, -0.9909, -0.09867, -0.2373, -0.9664, -0.1188, -5.761e-07, -0.9929, -0.1344, -2.375e-05, -0.9909, -0.08917, -0.2279, -0.9696, -0.02155, -0.4744, -0.8801, -0.09867, -0.2373, -0.9664, -0.08917, -0.2279, -0.9696, 0.02222, -0.4808, -0.8766, 0.1027, -0.6482, -0.7545, -0.02155, -0.4744, -0.8801, 0.02222, -0.4808, -0.8766, 0.1533, -0.6398, -0.7531, 0.2581, -0.7579, -0.5992, 0.1027, -0.6482, -0.7545, 0.1533, -0.6398, -0.7531, 0.3023, -0.7329, -0.6095, 0.4287, -0.7952, -0.4287, 0.2581, -0.7579, -0.5992, 0.3023, -0.7329, -0.6095, 0.4569, -0.7632, -0.4569, 0.5992, -0.7579, -0.2581, 0.4287, -0.7952, -0.4287, 0.4569, -0.7632, -0.4569, 0.6095, -0.7329, -0.3023, 0.7545, -0.6482, -0.1027, 0.5992, -0.7579, -0.2581, 0.6095, -0.7329, -0.3023, 0.7531, -0.6398, -0.1533, 0.8801, -0.4744, 0.02155, 0.7545, -0.6482, -0.1027, 0.7531, -0.6398, -0.1533, 0.8766, -0.4808, -0.02222, 0.9664, -0.2373, 0.09862, 0.8801, -0.4744, 0.02155, 0.8766, -0.4808, -0.02222, 0.9696, -0.2279, 0.08917, -0.7001, 5.142e-05, 0.714, -0.7005, 0.003028, 0.7137, -0.2567, 0.16, 0.9532, -0.2387, -1.942e-06, 0.9711, -0.7005, 0.003028, 0.7137, -0.7015, 0.005762, 0.7127, -0.3087, 0.3044, 0.9012, -0.2567, 0.16, 0.9532, -0.7015, 0.005762, 0.7127, -0.703, 0.007929, 0.7111, -0.3897, 0.4189, 0.8201, -0.3087, 0.3044, 0.9012, -0.703, 0.007929, 0.7111, -0.7049, 0.00932, 0.7092, -0.4918, 0.4925, 0.7181, -0.3897, 0.4189, 0.8201, -0.7049, 0.00932, 0.7092, -0.7071, 0.009802, 0.7071, -0.6049, 0.5178, 0.6049, -0.4918, 0.4925, 0.7181, -0.7071, 0.009802, 0.7071, -0.7092, 0.009322, 0.7049, -0.7181, 0.4925, 0.4918, -0.6049, 0.5178, 0.6049, -0.7092, 0.009322, 0.7049, -0.7111, 0.00793, 0.703, -0.8201, 0.4189, 0.3897, -0.7181, 0.4925, 0.4918, -0.7111, 0.00793, 0.703, -0.7127, 0.005761, 0.7015, -0.9011, 0.3044, 0.3087, -0.8201, 0.4189, 0.3897, -0.7127, 0.005761, 0.7015, -0.7137, 0.003031, 0.7005, -0.9532, 0.16, 0.2567, -0.9011, 0.3044, 0.3087, -0.7137, 0.003031, 0.7005, -0.714, 4.902e-07, 0.7001, -0.9711, 1.717e-06, 0.2387, -0.9532, 0.16, 0.2567, -0.714, 4.902e-07, 0.7001, -0.7137, -0.003026, 0.7005, -0.9532, -0.16, 0.2567, -0.9711, 1.717e-06, 0.2387, -0.7137, -0.003026, 0.7005, -0.7127, -0.005761, 0.7015, -0.9011, -0.3044, 0.3087, -0.9532, -0.16, 0.2567, -0.7127, -0.005761, 0.7015, -0.7111, -0.007928, 0.703, -0.8201, -0.4189, 0.3897, -0.9011, -0.3044, 0.3087, -0.7111, -0.007928, 0.703, -0.7092, -0.009321, 0.7049, -0.7181, -0.4925, 0.4918, -0.8201, -0.4189, 0.3897, -0.7092, -0.009321, 0.7049, -0.7071, -0.009801, 0.7071, -0.6049, -0.5178, 0.6049, -0.7181, -0.4925, 0.4918, -0.7071, -0.009801, 0.7071, -0.7049, -0.009321, 0.7092, -0.4918, -0.4925, 0.7181, -0.6049, -0.5178, 0.6049, -0.7049, -0.009321, 0.7092, -0.703, -0.007928, 0.7111, -0.3897, -0.4189, 0.8201, -0.4918, -0.4925, 0.7181, -0.703, -0.007928, 0.7111, -0.7015, -0.00576, 0.7127, -0.3087, -0.3044, 0.9012, -0.3897, -0.4189, 0.8201, -0.7015, -0.00576, 0.7127, -0.7005, -0.003026, 0.7137, -0.2567, -0.16, 0.9532, -0.3087, -0.3044, 0.9012, -0.7005, -0.003026, 0.7137, -0.7001, 5.142e-05, 0.714, -0.2387, -1.942e-06, 0.9711, -0.2567, -0.16, 0.9532, -0.7545, 5.804e-06, 0.6564, -0.752, -0.02153, 0.6588, -0.7005, 0.003028, 0.7137, -0.7001, 5.142e-05, 0.714, -0.752, -0.02153, 0.6588, -0.7451, -0.04076, 0.6657, -0.7015, 0.005762, 0.7127, -0.7005, 0.003028, 0.7137, -0.7451, -0.04076, 0.6657, -0.7342, -0.05618, 0.6766, -0.703, 0.007929, 0.7111, -0.7015, 0.005762, 0.7127, -0.7342, -0.05618, 0.6766, -0.7206, -0.06597, 0.6902, -0.7049, 0.00932, 0.7092, -0.703, 0.007929, 0.7111, -0.7206, -0.06597, 0.6902, -0.7054, -0.06937, 0.7054, -0.7071, 0.009802, 0.7071, -0.7049, 0.00932, 0.7092, -0.7054, -0.06937, 0.7054, -0.6903, -0.06599, 0.7205, -0.7092, 0.009322, 0.7049, -0.7071, 0.009802, 0.7071, -0.6903, -0.06599, 0.7205, -0.6766, -0.05613, 0.7342, -0.7111, 0.00793, 0.703, -0.7092, 0.009322, 0.7049, -0.6766, -0.05613, 0.7342, -0.6657, -0.04079, 0.7451, -0.7127, 0.005761, 0.7015, -0.7111, 0.00793, 0.703, -0.6657, -0.04079, 0.7451, -0.6588, -0.02145, 0.752, -0.7137, 0.003031, 0.7005, -0.7127, 0.005761, 0.7015, -0.6588, -0.02145, 0.752, -0.6564, -1.977e-05, 0.7545, -0.714, 4.902e-07, 0.7001, -0.7137, 0.003031, 0.7005, -0.6564, -1.977e-05, 0.7545, -0.6588, 0.02142, 0.7521, -0.7137, -0.003026, 0.7005, -0.714, 4.902e-07, 0.7001, -0.6588, 0.02142, 0.7521, -0.6657, 0.04076, 0.7451, -0.7127, -0.005761, 0.7015, -0.7137, -0.003026, 0.7005, -0.6657, 0.04076, 0.7451, -0.6766, 0.05611, 0.7342, -0.7111, -0.007928, 0.703, -0.7127, -0.005761, 0.7015, -0.6766, 0.05611, 0.7342, -0.6902, 0.06596, 0.7206, -0.7092, -0.009321, 0.7049, -0.7111, -0.007928, 0.703, -0.6902, 0.06596, 0.7206, -0.7054, 0.06937, 0.7054, -0.7071, -0.009801, 0.7071, -0.7092, -0.009321, 0.7049, -0.7054, 0.06937, 0.7054, -0.7205, 0.06598, 0.6903, -0.7049, -0.009321, 0.7092, -0.7071, -0.009801, 0.7071, -0.7205, 0.06598, 0.6903, -0.7342, 0.05613, 0.6766, -0.703, -0.007928, 0.7111, -0.7049, -0.009321, 0.7092, -0.7342, 0.05613, 0.6766, -0.7451, 0.04079, 0.6657, -0.7015, -0.00576, 0.7127, -0.703, -0.007928, 0.7111, -0.7451, 0.04079, 0.6657, -0.752, 0.02145, 0.6588, -0.7005, -0.003026, 0.7137, -0.7015, -0.00576, 0.7127, -0.752, 0.02145, 0.6588, -0.7545, 5.804e-06, 0.6564, -0.7001, 5.142e-05, 0.714, -0.7005, -0.003026, 0.7137, -0.2567, -0.16, 0.9532, -0.2387, -1.942e-06, 0.9711, -0.8126, -3.958e-08, 0.5829, -0.762, 0.02642, 0.647, -0.3087, -0.3044, 0.9012, -0.2567, -0.16, 0.9532, -0.762, 0.02642, 0.647, -0.7371, 0.03193, 0.675, -0.3897, -0.4189, 0.8201, -0.3087, -0.3044, 0.9012, -0.7371, 0.03193, 0.675, -0.7236, 0.03328, 0.6894, -0.4918, -0.4925, 0.7181, -0.3897, -0.4189, 0.8201, -0.7236, 0.03328, 0.6894, -0.7145, 0.03434, 0.6988, -0.6049, -0.5178, 0.6049, -0.4918, -0.4925, 0.7181, -0.7145, 0.03434, 0.6988, -0.7066, 0.0361, 0.7066, -0.7181, -0.4925, 0.4918, -0.6049, -0.5178, 0.6049, -0.7066, 0.0361, 0.7066, -0.6975, 0.03912, 0.7155, -0.8201, -0.4189, 0.3897, -0.7181, -0.4925, 0.4918, -0.6975, 0.03912, 0.7155, -0.6835, 0.04396, 0.7286, -0.9011, -0.3044, 0.3087, -0.8201, -0.4189, 0.3897, -0.6835, 0.04396, 0.7286, -0.6556, 0.05026, 0.7534, -0.9532, -0.16, 0.2567, -0.9011, -0.3044, 0.3087, -0.6556, 0.05026, 0.7534, -0.5885, 0.05019, 0.8069, -0.9711, 1.717e-06, 0.2387, -0.9532, -0.16, 0.2567, -0.5885, 0.05019, 0.8069, -0.5829, -5.004e-06, 0.8126, -0.9532, 0.16, 0.2567, -0.9711, 1.717e-06, 0.2387, -0.5829, -5.004e-06, 0.8126, -0.647, -0.02642, 0.762, -0.9011, 0.3044, 0.3087, -0.9532, 0.16, 0.2567, -0.647, -0.02642, 0.762, -0.675, -0.03194, 0.7371, -0.8201, 0.4189, 0.3897, -0.9011, 0.3044, 0.3087, -0.675, -0.03194, 0.7371, -0.6894, -0.03328, 0.7236, -0.7181, 0.4925, 0.4918, -0.8201, 0.4189, 0.3897, -0.6894, -0.03328, 0.7236, -0.6988, -0.03434, 0.7145, -0.6049, 0.5178, 0.6049, -0.7181, 0.4925, 0.4918, -0.6988, -0.03434, 0.7145, -0.7066, -0.0361, 0.7066, -0.4918, 0.4925, 0.7181, -0.6049, 0.5178, 0.6049, -0.7066, -0.0361, 0.7066, -0.7155, -0.03912, 0.6975, -0.3897, 0.4189, 0.8201, -0.4918, 0.4925, 0.7181, -0.7155, -0.03912, 0.6975, -0.7286, -0.04395, 0.6835, -0.3087, 0.3044, 0.9012, -0.3897, 0.4189, 0.8201, -0.7286, -0.04395, 0.6835, -0.7534, -0.05026, 0.6556, -0.2567, 0.16, 0.9532, -0.3087, 0.3044, 0.9012, -0.7534, -0.05026, 0.6556, -0.8069, -0.05018, 0.5885, -0.2387, -1.942e-06, 0.9711, -0.2567, 0.16, 0.9532, -0.8069, -0.05018, 0.5885, -0.8126, -3.958e-08, 0.5829, -0.8069, -0.05018, 0.5885, -0.7534, -0.05026, 0.6556, -0.762, 0.02642, 0.647, -0.8126, -3.958e-08, 0.5829, -0.7534, -0.05026, 0.6556, -0.7286, -0.04395, 0.6835, -0.7371, 0.03193, 0.675, -0.762, 0.02642, 0.647, -0.7286, -0.04395, 0.6835, -0.7155, -0.03912, 0.6975, -0.7236, 0.03328, 0.6894, -0.7371, 0.03193, 0.675, -0.7155, -0.03912, 0.6975, -0.7066, -0.0361, 0.7066, -0.7145, 0.03434, 0.6988, -0.7236, 0.03328, 0.6894, -0.7066, -0.0361, 0.7066, -0.6988, -0.03434, 0.7145, -0.7066, 0.0361, 0.7066, -0.7145, 0.03434, 0.6988, -0.6988, -0.03434, 0.7145, -0.6894, -0.03328, 0.7236, -0.6975, 0.03912, 0.7155, -0.7066, 0.0361, 0.7066, -0.6894, -0.03328, 0.7236, -0.675, -0.03194, 0.7371, -0.6835, 0.04396, 0.7286, -0.6975, 0.03912, 0.7155, -0.675, -0.03194, 0.7371, -0.647, -0.02642, 0.762, -0.6556, 0.05026, 0.7534, -0.6835, 0.04396, 0.7286, -0.647, -0.02642, 0.762, -0.5829, -5.004e-06, 0.8126, -0.5885, 0.05019, 0.8069, -0.6556, 0.05026, 0.7534, 0.6343, 9.416e-07, 0.7731, 0.5999, 0.3075, 0.7386, -0.752, -0.02153, 0.6588, -0.7545, 5.804e-06, 0.6564, 0.5999, 0.3075, 0.7386, 0.4999, 0.5849, 0.6387, -0.7451, -0.04076, 0.6657, -0.752, -0.02153, 0.6588, 0.4999, 0.5849, 0.6387, 0.3442, 0.8051, 0.483, -0.7342, -0.05618, 0.6766, -0.7451, -0.04076, 0.6657, 0.3442, 0.8051, 0.483, 0.1481, 0.9465, 0.2868, -0.7206, -0.06597, 0.6902, -0.7342, -0.05618, 0.6766, 0.1481, 0.9465, 0.2868, -0.06939, 0.9952, 0.06939, -0.7054, -0.06937, 0.7054, -0.7206, -0.06597, 0.6902, -0.06939, 0.9952, 0.06939, -0.2868, 0.9465, -0.1481, -0.6903, -0.06599, 0.7205, -0.7054, -0.06937, 0.7054, -0.2868, 0.9465, -0.1481, -0.483, 0.8051, -0.3442, -0.6766, -0.05613, 0.7342, -0.6903, -0.06599, 0.7205, -0.483, 0.8051, -0.3442, -0.6387, 0.5849, -0.4999, -0.6657, -0.04079, 0.7451, -0.6766, -0.05613, 0.7342, -0.6387, 0.5849, -0.4999, -0.7386, 0.3075, -0.5999, -0.6588, -0.02145, 0.752, -0.6657, -0.04079, 0.7451, -0.7386, 0.3075, -0.5999, -0.7731, 1.728e-08, -0.6343, -0.6564, -1.977e-05, 0.7545, -0.6588, -0.02145, 0.752, -0.7731, 1.728e-08, -0.6343, -0.7386, -0.3075, -0.5999, -0.6588, 0.02142, 0.7521, -0.6564, -1.977e-05, 0.7545, -0.7386, -0.3075, -0.5999, -0.6387, -0.5849, -0.4999, -0.6657, 0.04076, 0.7451, -0.6588, 0.02142, 0.7521, -0.6387, -0.5849, -0.4999, -0.483, -0.8051, -0.3442, -0.6766, 0.05611, 0.7342, -0.6657, 0.04076, 0.7451, -0.483, -0.8051, -0.3442, -0.2868, -0.9465, -0.1481, -0.6902, 0.06596, 0.7206, -0.6766, 0.05611, 0.7342, -0.2868, -0.9465, -0.1481, -0.06939, -0.9952, 0.06939, -0.7054, 0.06937, 0.7054, -0.6902, 0.06596, 0.7206, -0.06939, -0.9952, 0.06939, 0.1481, -0.9465, 0.2868, -0.7205, 0.06598, 0.6903, -0.7054, 0.06937, 0.7054, 0.1481, -0.9465, 0.2868, 0.3442, -0.8051, 0.483, -0.7342, 0.05613, 0.6766, -0.7205, 0.06598, 0.6903, 0.3442, -0.8051, 0.483, 0.4999, -0.5849, 0.6387, -0.7451, 0.04079, 0.6657, -0.7342, 0.05613, 0.6766, 0.4999, -0.5849, 0.6387, 0.5999, -0.3075, 0.7386, -0.752, 0.02145, 0.6588, -0.7451, 0.04079, 0.6657, 0.5999, -0.3075, 0.7386, 0.6343, 9.416e-07, 0.7731, -0.7545, 5.804e-06, 0.6564, -0.752, 0.02145, 0.6588, 0.9107, -0.2747, 0.3085, 0.8159, -0.5327, 0.2248, 0.8801, -0.4744, 0.02155, 0.9664, -0.2373, 0.09862, 0.8159, -0.5327, 0.2248, 0.6718, -0.7357, 0.08622, 0.7545, -0.6482, -0.1027, 0.8801, -0.4744, 0.02155, 0.6718, -0.7357, 0.08622, 0.4905, -0.8666, -0.09139, 0.5992, -0.7579, -0.2581, 0.7545, -0.6482, -0.1027, 0.4905, -0.8666, -0.09139, 0.2903, -0.9118, -0.2903, 0.4287, -0.7952, -0.4287, 0.5992, -0.7579, -0.2581, 0.2903, -0.9118, -0.2903, 0.09139, -0.8666, -0.4905, 0.2581, -0.7579, -0.5992, 0.4287, -0.7952, -0.4287, 0.09139, -0.8666, -0.4905, -0.08622, -0.7357, -0.6718, 0.1027, -0.6482, -0.7545, 0.2581, -0.7579, -0.5992, -0.08622, -0.7357, -0.6718, -0.2248, -0.5327, -0.8159, -0.02155, -0.4744, -0.8801, 0.1027, -0.6482, -0.7545, -0.2248, -0.5327, -0.8159, -0.3085, -0.2747, -0.9107, -0.09867, -0.2373, -0.9664, -0.02155, -0.4744, -0.8801, -0.3085, -0.2747, -0.9107, -0.3339, -2.261e-06, -0.9426, -0.1188, -5.761e-07, -0.9929, -0.09867, -0.2373, -0.9664, -0.3339, -2.261e-06, -0.9426, -0.3085, 0.2747, -0.9107, -0.09867, 0.2373, -0.9664, -0.1188, -5.761e-07, -0.9929, -0.3085, 0.2747, -0.9107, -0.2248, 0.5327, -0.8159, -0.02155, 0.4744, -0.8801, -0.09867, 0.2373, -0.9664, -0.2248, 0.5327, -0.8159, -0.08622, 0.7357, -0.6718, 0.1027, 0.6482, -0.7545, -0.02155, 0.4744, -0.8801, -0.08622, 0.7357, -0.6718, 0.09139, 0.8666, -0.4905, 0.2581, 0.7579, -0.5992, 0.1027, 0.6482, -0.7545, 0.09139, 0.8666, -0.4905, 0.2903, 0.9118, -0.2903, 0.4287, 0.7952, -0.4287, 0.2581, 0.7579, -0.5992, 0.2903, 0.9118, -0.2903, 0.4905, 0.8666, -0.09139, 0.5992, 0.7579, -0.2581, 0.4287, 0.7952, -0.4287, 0.4905, 0.8666, -0.09139, 0.6718, 0.7357, 0.08622, 0.7545, 0.6482, -0.1027, 0.5992, 0.7579, -0.2581, 0.6718, 0.7357, 0.08622, 0.8159, 0.5327, 0.2248, 0.8801, 0.4744, 0.02155, 0.7545, 0.6482, -0.1027, 0.8159, 0.5327, 0.2248, 0.9107, 0.2747, 0.3085, 0.9664, 0.2373, 0.09862, 0.8801, 0.4744, 0.02155, 0.9107, 0.2747, 0.3085, 0.9426, 2.907e-06, 0.3339, 0.9929, 1.295e-06, 0.1188, 0.9664, 0.2373, 0.09862, 0.9426, 2.907e-06, 0.3339, 0.9107, -0.2747, 0.3085, 0.9664, -0.2373, 0.09862, 0.9929, 1.295e-06, 0.1188, 0.6038, -0.2848, 0.7445, 0.4194, -0.6571, 0.6264, -0.2385, -0.462, 0.8542, -0.1331, -0.1498, 0.9797, 0.4194, -0.6571, 0.6264, 0.2325, -0.8623, 0.4499, -0.1844, -0.7763, 0.6027, -0.2385, -0.462, 0.8542, 0.2325, -0.8623, 0.4499, 0.08416, -0.9634, 0.2546, -0.305, -0.8744, 0.3774, -0.1844, -0.7763, 0.6027, 0.08416, -0.9634, 0.2546, -0.08135, -0.9945, 0.0655, -0.305, -0.8744, 0.3774, -0.08135, -0.9945, 0.0655, -0.2294, -0.9698, -0.08328, -0.4831, -0.8501, 0.2097, -0.305, -0.8744, 0.3774, -0.2294, -0.9698, -0.08328, -0.4396, -0.867, -0.2347, -0.4831, -0.8501, 0.2097, -0.4396, -0.867, -0.2347, -0.6225, -0.6817, -0.3845, -0.7728, -0.6165, 0.1504, -0.4831, -0.8501, 0.2097, -0.6225, -0.6817, -0.3845, -0.7763, -0.3099, -0.5489, -0.9682, -0.2286, 0.1014, -0.7728, -0.6165, 0.1504, -0.7763, -0.3099, -0.5489, -0.8069, -1.35e-07, -0.5907, -0.9965, 5.529e-06, 0.08361, -0.9682, -0.2286, 0.1014, -0.8069, -1.35e-07, -0.5907, -0.7763, 0.3099, -0.5489, -0.9682, 0.2287, 0.1014, -0.9965, 5.529e-06, 0.08361, -0.7763, 0.3099, -0.5489, -0.6225, 0.6817, -0.3845, -0.7728, 0.6166, 0.1503, -0.9682, 0.2287, 0.1014, -0.6225, 0.6817, -0.3845, -0.4396, 0.867, -0.2347, -0.4831, 0.8501, 0.2097, -0.7728, 0.6166, 0.1503, -0.4396, 0.867, -0.2347, -0.2294, 0.9698, -0.08328, -0.4831, 0.8501, 0.2097, -0.2294, 0.9698, -0.08328, -0.08135, 0.9945, 0.0655, -0.305, 0.8744, 0.3774, -0.4831, 0.8501, 0.2097, -0.08135, 0.9945, 0.0655, 0.08415, 0.9634, 0.2546, -0.305, 0.8744, 0.3774, 0.08415, 0.9634, 0.2546, 0.2325, 0.8623, 0.4499, -0.1844, 0.7763, 0.6027, -0.305, 0.8744, 0.3774, 0.2325, 0.8623, 0.4499, 0.4193, 0.6571, 0.6264, -0.2385, 0.462, 0.8542, -0.1844, 0.7763, 0.6027, 0.4193, 0.6571, 0.6264, 0.6038, 0.2848, 0.7445, -0.1331, 0.1498, 0.9797, -0.2385, 0.462, 0.8542, 0.6038, 0.2848, 0.7445, 0.6472, 1.961e-07, 0.7623, -0.05684, 1.158e-05, 0.9984, -0.1331, 0.1498, 0.9797, 0.6472, 1.961e-07, 0.7623, 0.6038, -0.2848, 0.7445, -0.1331, -0.1498, 0.9797, -0.05684, 1.158e-05, 0.9984, 0.9696, -0.2279, 0.08917, 0.8766, -0.4808, -0.02222, 0.4973, -0.6765, 0.5432, 0.6491, -0.3055, 0.6967, 0.8766, -0.4808, -0.02222, 0.7531, -0.6398, -0.1533, 0.3301, -0.8668, 0.3737, 0.4973, -0.6765, 0.5432, 0.7531, -0.6398, -0.1533, 0.6095, -0.7329, -0.3023, 0.1547, -0.9682, 0.1968, 0.3301, -0.8668, 0.3737, 0.6095, -0.7329, -0.3023, 0.4569, -0.7632, -0.4569, -0.02075, -0.9996, 0.02075, 0.1547, -0.9682, 0.1968, 0.4569, -0.7632, -0.4569, 0.3023, -0.7329, -0.6095, -0.1968, -0.9681, -0.1547, -0.02075, -0.9996, 0.02075, 0.3023, -0.7329, -0.6095, 0.1533, -0.6398, -0.7531, -0.3737, -0.8668, -0.3301, -0.1968, -0.9681, -0.1547, 0.1533, -0.6398, -0.7531, 0.02222, -0.4808, -0.8766, -0.5432, -0.6765, -0.4974, -0.3737, -0.8668, -0.3301, 0.02222, -0.4808, -0.8766, -0.08917, -0.2279, -0.9696, -0.6967, -0.3055, -0.6491, -0.5432, -0.6765, -0.4974, -0.08917, -0.2279, -0.9696, -0.1344, -2.375e-05, -0.9909, -0.7301, -5.716e-08, -0.6833, -0.6967, -0.3055, -0.6491, -0.1344, -2.375e-05, -0.9909, -0.08917, 0.2279, -0.9696, -0.6967, 0.3055, -0.6491, -0.7301, -5.716e-08, -0.6833, -0.08917, 0.2279, -0.9696, 0.02222, 0.4808, -0.8766, -0.5432, 0.6765, -0.4974, -0.6967, 0.3055, -0.6491, 0.02222, 0.4808, -0.8766, 0.1533, 0.6398, -0.7531, -0.3737, 0.8668, -0.3301, -0.5432, 0.6765, -0.4974, 0.1533, 0.6398, -0.7531, 0.3023, 0.7329, -0.6095, -0.1968, 0.9682, -0.1547, -0.3737, 0.8668, -0.3301, 0.3023, 0.7329, -0.6095, 0.4569, 0.7632, -0.4569, -0.02072, 0.9996, 0.02072, -0.1968, 0.9682, -0.1547, 0.4569, 0.7632, -0.4569, 0.6095, 0.7329, -0.3023, 0.1547, 0.9681, 0.1968, -0.02072, 0.9996, 0.02072, 0.6095, 0.7329, -0.3023, 0.7531, 0.6398, -0.1533, 0.3301, 0.8668, 0.3737, 0.1547, 0.9681, 0.1968, 0.7531, 0.6398, -0.1533, 0.8766, 0.4808, -0.02222, 0.4974, 0.6765, 0.5432, 0.3301, 0.8668, 0.3737, 0.8766, 0.4808, -0.02222, 0.9696, 0.2279, 0.08917, 0.6491, 0.3055, 0.6967, 0.4974, 0.6765, 0.5432, 0.9696, 0.2279, 0.08917, 0.9909, 7.124e-05, 0.1344, 0.6833, 3.306e-07, 0.7301, 0.6491, 0.3055, 0.6967, 0.9909, 7.124e-05, 0.1344, 0.9696, -0.2279, 0.08917, 0.6491, -0.3055, 0.6967, 0.6833, 3.306e-07, 0.7301, 0.6491, -0.3055, 0.6967, 0.4973, -0.6765, 0.5432, 0.4194, -0.6571, 0.6264, 0.6038, -0.2848, 0.7445, 0.4973, -0.6765, 0.5432, 0.3301, -0.8668, 0.3737, 0.2325, -0.8623, 0.4499, 0.4194, -0.6571, 0.6264, 0.3301, -0.8668, 0.3737, 0.1547, -0.9682, 0.1968, 0.08416, -0.9634, 0.2546, 0.2325, -0.8623, 0.4499, 0.1547, -0.9682, 0.1968, -0.02075, -0.9996, 0.02075, -0.08135, -0.9945, 0.0655, 0.08416, -0.9634, 0.2546, -0.02075, -0.9996, 0.02075, -0.1968, -0.9681, -0.1547, -0.2294, -0.9698, -0.08328, -0.08135, -0.9945, 0.0655, -0.1968, -0.9681, -0.1547, -0.3737, -0.8668, -0.3301, -0.4396, -0.867, -0.2347, -0.2294, -0.9698, -0.08328, -0.3737, -0.8668, -0.3301, -0.5432, -0.6765, -0.4974, -0.6225, -0.6817, -0.3845, -0.4396, -0.867, -0.2347, -0.5432, -0.6765, -0.4974, -0.6967, -0.3055, -0.6491, -0.7763, -0.3099, -0.5489, -0.6225, -0.6817, -0.3845, -0.6967, -0.3055, -0.6491, -0.7301, -5.716e-08, -0.6833, -0.8069, -1.35e-07, -0.5907, -0.7763, -0.3099, -0.5489, -0.7301, -5.716e-08, -0.6833, -0.6967, 0.3055, -0.6491, -0.7763, 0.3099, -0.5489, -0.8069, -1.35e-07, -0.5907, -0.6967, 0.3055, -0.6491, -0.5432, 0.6765, -0.4974, -0.6225, 0.6817, -0.3845, -0.7763, 0.3099, -0.5489, -0.5432, 0.6765, -0.4974, -0.3737, 0.8668, -0.3301, -0.4396, 0.867, -0.2347, -0.6225, 0.6817, -0.3845, -0.3737, 0.8668, -0.3301, -0.1968, 0.9682, -0.1547, -0.2294, 0.9698, -0.08328, -0.4396, 0.867, -0.2347, -0.1968, 0.9682, -0.1547, -0.02072, 0.9996, 0.02072, -0.08135, 0.9945, 0.0655, -0.2294, 0.9698, -0.08328, -0.02072, 0.9996, 0.02072, 0.1547, 0.9681, 0.1968, 0.08415, 0.9634, 0.2546, -0.08135, 0.9945, 0.0655, 0.1547, 0.9681, 0.1968, 0.3301, 0.8668, 0.3737, 0.2325, 0.8623, 0.4499, 0.08415, 0.9634, 0.2546, 0.3301, 0.8668, 0.3737, 0.4974, 0.6765, 0.5432, 0.4193, 0.6571, 0.6264, 0.2325, 0.8623, 0.4499, 0.4974, 0.6765, 0.5432, 0.6491, 0.3055, 0.6967, 0.6038, 0.2848, 0.7445, 0.4193, 0.6571, 0.6264, 0.6491, 0.3055, 0.6967, 0.6833, 3.306e-07, 0.7301, 0.6472, 1.961e-07, 0.7623, 0.6038, 0.2848, 0.7445, 0.6833, 3.306e-07, 0.7301, 0.6491, -0.3055, 0.6967, 0.6038, -0.2848, 0.7445, 0.6472, 1.961e-07, 0.7623, 0.3479, 0.8711, -0.3467, 0.04599, 0.9975, 0.05344, 0.1194, 0.9827, 0.1416, 0.3796, 0.8961, -0.2299, 0.7304, 0.07361, -0.6791, 0.452, 0.05192, -0.8905, 0.4548, 0.1519, -0.8775, 0.738, 0.2562, -0.6243, 0.04599, -0.9975, 0.05344, 0.3479, -0.8711, -0.3467, 0.3796, -0.8961, -0.2299, 0.1194, -0.9827, 0.1416, 0.5752, 0.5413, 0.6134, 0.6419, 0.3311, 0.6916, 0.9104, 0.2748, 0.3092, 0.8482, 0.4757, 0.2329, 0.08013, 0.4631, -0.8827, 0.05275, 0.1598, -0.9857, -0.4737, 0.2093, -0.8554, -0.4165, 0.4651, -0.7812, 0.9104, -0.2748, 0.3092, 0.6419, -0.3311, 0.6916, 0.5752, -0.5413, 0.6134, 0.8482, -0.4757, 0.2329, 0.4548, -0.1519, -0.8775, 0.452, -0.05192, -0.8905, 0.7304, -0.07361, -0.6791, 0.738, -0.2562, -0.6243, -0.4737, -0.2093, -0.8554, 0.05275, -0.1598, -0.9857, 0.08014, -0.4631, -0.8827, -0.4165, -0.4651, -0.7812, -0.1844, -0.7763, 0.6027, -0.3624, -0.7799, 0.5103, -0.3521, -0.6895, 0.633, -0.2385, -0.462, 0.8542, 0.5752, -0.5413, 0.6134, 0.3834, -0.8415, 0.3806, 0.6193, -0.7851, 0.01051, 0.8482, -0.4757, 0.2329, 0.4609, -0.5308, -0.7112, 0.4548, -0.1519, -0.8775, 0.738, -0.2562, -0.6243, 0.5933, -0.577, -0.5612, 0.08014, -0.4631, -0.8827, 0.1702, -0.7694, -0.6157, -0.2317, -0.8001, -0.5533, -0.4165, -0.4651, -0.7812, 0.4548, 0.1519, -0.8775, 0.4609, 0.5308, -0.7112, 0.5933, 0.577, -0.5612, 0.738, 0.2562, -0.6243, 0.3834, 0.8415, 0.3806, 0.5752, 0.5413, 0.6134, 0.8482, 0.4757, 0.2329, 0.6193, 0.7851, 0.01051, -0.3624, 0.7799, 0.5103, -0.1844, 0.7763, 0.6027, -0.2385, 0.462, 0.8542, -0.3521, 0.6895, 0.633, 0.1702, 0.7693, -0.6157, 0.08013, 0.4631, -0.8827, -0.4165, 0.4651, -0.7812, -0.2316, 0.8001, -0.5534, 0.04599, 0.9975, 0.05344, -0.1882, 0.943, 0.2746, -0.1256, 0.9138, 0.3863, 0.1194, 0.9827, 0.1416, 0.1176, 0.8161, 0.5659, 0.2564, 0.4838, 0.8368, 0.5752, 0.5413, 0.6134, 0.3834, 0.8415, 0.3806, 0.2564, 0.4838, 0.8368, 0.2773, 0.2668, 0.923, 0.6419, 0.3311, 0.6916, 0.5752, 0.5413, 0.6134, 0.6419, -0.3311, 0.6916, 0.2773, -0.2668, 0.923, 0.2564, -0.4838, 0.8368, 0.5752, -0.5413, 0.6134, 0.2564, -0.4838, 0.8368, 0.1176, -0.8161, 0.5659, 0.3834, -0.8415, 0.3806, 0.5752, -0.5413, 0.6134, -0.1882, -0.9429, 0.2746, 0.04599, -0.9975, 0.05344, 0.1194, -0.9827, 0.1416, -0.1256, -0.9138, 0.3863, -0.4165, -0.4651, -0.7812, -0.2317, -0.8001, -0.5533, -0.54, -0.7754, -0.3274, -0.7643, -0.4512, -0.4608, -0.8439, -0.2099, -0.4938, -0.4737, -0.2093, -0.8554, -0.4165, -0.4651, -0.7812, -0.7643, -0.4512, -0.4608, -0.4165, 0.4651, -0.7812, -0.4737, 0.2093, -0.8554, -0.8439, 0.2099, -0.4938, -0.7643, 0.4512, -0.4608, -0.2316, 0.8001, -0.5534, -0.4165, 0.4651, -0.7812, -0.7643, 0.4512, -0.4608, -0.54, 0.7754, -0.3274, -0.1882, 0.943, 0.2746, -0.3624, 0.7799, 0.5103, -0.3521, 0.6895, 0.633, -0.1256, 0.9138, 0.3863, -0.2029, 0.3281, 0.9226, 0.2564, 0.4838, 0.8368, 0.1176, 0.8161, 0.5659, -0.2104, 0.64, 0.739, -0.2103, 0.1341, 0.9684, 0.2773, 0.2668, 0.923, 0.2564, 0.4838, 0.8368, -0.2029, 0.3281, 0.9226, -0.2029, -0.3281, 0.9226, 0.2564, -0.4838, 0.8368, 0.2773, -0.2668, 0.923, -0.2103, -0.1341, 0.9684, -0.2104, -0.64, 0.739, 0.1176, -0.8161, 0.5659, 0.2564, -0.4838, 0.8368, -0.2029, -0.3281, 0.9226, -0.3624, -0.7799, 0.5103, -0.1882, -0.9429, 0.2746, -0.1256, -0.9138, 0.3863, -0.3521, -0.6895, 0.633, -0.7643, -0.4512, -0.4608, -0.54, -0.7754, -0.3274, -0.6771, -0.7357, 0.01773, -0.8906, -0.4549, 0.001568, -0.9817, -0.1903, -0.003452, -0.8439, -0.2099, -0.4938, -0.7643, -0.4512, -0.4608, -0.8906, -0.4549, 0.001568, -0.7643, 0.4512, -0.4608, -0.8439, 0.2099, -0.4938, -0.9817, 0.1903, -0.003452, -0.8906, 0.4549, 0.001568, -0.54, 0.7754, -0.3274, -0.7643, 0.4512, -0.4608, -0.8906, 0.4549, 0.001568, -0.6771, 0.7357, 0.01773, 0.3479, -0.8711, -0.3467, 0.4609, -0.5308, -0.7112, 0.5933, -0.577, -0.5612, 0.3796, -0.8961, -0.2299, 0.8482, -0.4757, 0.2329, 0.6193, -0.7851, 0.01051, 0.7619, -0.6088, -0.221, 0.9349, -0.3405, -0.1003, 0.9824, -0.1718, -0.07365, 0.9104, -0.2748, 0.3092, 0.8482, -0.4757, 0.2329, 0.9349, -0.3405, -0.1003, 0.8482, 0.4757, 0.2329, 0.9104, 0.2748, 0.3092, 0.9824, 0.1718, -0.07365, 0.9349, 0.3405, -0.1003, 0.6193, 0.7851, 0.01051, 0.8482, 0.4757, 0.2329, 0.9349, 0.3405, -0.1003, 0.7619, 0.6088, -0.221, 0.4609, 0.5308, -0.7112, 0.3479, 0.8711, -0.3467, 0.3796, 0.8961, -0.2299, 0.5933, 0.577, -0.5612, 0.6105, 0.3176, -0.7256, 0.08013, 0.4631, -0.8827, 0.1702, 0.7693, -0.6157, 0.5463, 0.6295, -0.5525, 0.6115, 0.09258, -0.7858, 0.05275, 0.1598, -0.9857, 0.08013, 0.4631, -0.8827, 0.6105, 0.3176, -0.7256, 0.6105, -0.3176, -0.7256, 0.08014, -0.4631, -0.8827, 0.05275, -0.1598, -0.9857, 0.6115, -0.09259, -0.7858, 0.5463, -0.6295, -0.5525, 0.1702, -0.7694, -0.6157, 0.08014, -0.4631, -0.8827, 0.6105, -0.3176, -0.7256, -0.54, -0.7754, -0.3274, -0.3773, -0.9256, 0.02899, -0.5983, -0.7762, 0.1989, -0.6771, -0.7357, 0.01773, -0.2317, -0.8001, -0.5533, -0.1224, -0.9739, -0.1909, -0.3773, -0.9256, 0.02899, -0.54, -0.7754, -0.3274, 0.2681, -0.9185, -0.2906, -0.1224, -0.9739, -0.1909, -0.2317, -0.8001, -0.5533, 0.1702, -0.7694, -0.6157, 0.7256, -0.6242, -0.2896, 0.2681, -0.9185, -0.2906, 0.1702, -0.7694, -0.6157, 0.5463, -0.6295, -0.5525, 0.6105, -0.3176, -0.7256, 0.886, -0.2621, -0.3825, 0.7256, -0.6242, -0.2896, 0.5463, -0.6295, -0.5525, 0.6115, -0.09259, -0.7858, 0.9279, -0.05992, -0.3679, 0.886, -0.2621, -0.3825, 0.6105, -0.3176, -0.7256, 0.886, 0.2621, -0.3825, 0.9279, 0.05992, -0.3679, 0.6115, 0.09258, -0.7858, 0.6105, 0.3176, -0.7256, 0.7256, 0.6242, -0.2896, 0.886, 0.2621, -0.3825, 0.6105, 0.3176, -0.7256, 0.5463, 0.6295, -0.5525, 0.1702, 0.7693, -0.6157, 0.2681, 0.9185, -0.2906, 0.7256, 0.6242, -0.2896, 0.5463, 0.6295, -0.5525, -0.1224, 0.9739, -0.1909, 0.2681, 0.9185, -0.2906, 0.1702, 0.7693, -0.6157, -0.2316, 0.8001, -0.5534, -0.3773, 0.9256, 0.02899, -0.1224, 0.9739, -0.1909, -0.2316, 0.8001, -0.5534, -0.54, 0.7754, -0.3274, -0.5983, 0.7762, 0.1989, -0.3773, 0.9256, 0.02899, -0.54, 0.7754, -0.3274, -0.6771, 0.7357, 0.01773, -0.8906, 0.4549, 0.001568, -0.7728, 0.6166, 0.1503, -0.5983, 0.7762, 0.1989, -0.6771, 0.7357, 0.01773, -0.9817, 0.1903, -0.003452, -0.9682, 0.2287, 0.1014, -0.7728, 0.6166, 0.1503, -0.8906, 0.4549, 0.001568, -0.7728, -0.6165, 0.1504, -0.9682, -0.2286, 0.1014, -0.9817, -0.1903, -0.003452, -0.8906, -0.4549, 0.001568, -0.6771, -0.7357, 0.01773, -0.5983, -0.7762, 0.1989, -0.7728, -0.6165, 0.1504, -0.8906, -0.4549, 0.001568, 0.738, -0.2562, -0.6243, 0.7304, -0.07361, -0.6791, 0.9824, -0.1718, -0.07365, 0.9349, -0.3405, -0.1003, 0.5933, -0.577, -0.5612, 0.738, -0.2562, -0.6243, 0.9349, -0.3405, -0.1003, 0.7619, -0.6088, -0.221, 0.3796, -0.8961, -0.2299, 0.5933, -0.577, -0.5612, 0.7619, -0.6088, -0.221, 0.6193, -0.7851, 0.01051, 0.1194, -0.9827, 0.1416, 0.3796, -0.8961, -0.2299, 0.6193, -0.7851, 0.01051, 0.3834, -0.8415, 0.3806, -0.1256, -0.9138, 0.3863, 0.1194, -0.9827, 0.1416, 0.3834, -0.8415, 0.3806, 0.1176, -0.8161, 0.5659, -0.3521, -0.6895, 0.633, -0.1256, -0.9138, 0.3863, 0.1176, -0.8161, 0.5659, -0.2104, -0.64, 0.739, -0.2385, -0.462, 0.8542, -0.3521, -0.6895, 0.633, -0.2104, -0.64, 0.739, -0.2029, -0.3281, 0.9226, -0.2103, -0.1341, 0.9684, -0.1331, -0.1498, 0.9797, -0.2385, -0.462, 0.8542, -0.2029, -0.3281, 0.9226, -0.2385, 0.462, 0.8542, -0.1331, 0.1498, 0.9797, -0.2103, 0.1341, 0.9684, -0.2029, 0.3281, 0.9226, -0.3521, 0.6895, 0.633, -0.2385, 0.462, 0.8542, -0.2029, 0.3281, 0.9226, -0.2104, 0.64, 0.739, -0.1256, 0.9138, 0.3863, -0.3521, 0.6895, 0.633, -0.2104, 0.64, 0.739, 0.1176, 0.8161, 0.5659, 0.1194, 0.9827, 0.1416, -0.1256, 0.9138, 0.3863, 0.1176, 0.8161, 0.5659, 0.3834, 0.8415, 0.3806, 0.3796, 0.8961, -0.2299, 0.1194, 0.9827, 0.1416, 0.3834, 0.8415, 0.3806, 0.6193, 0.7851, 0.01051, 0.5933, 0.577, -0.5612, 0.3796, 0.8961, -0.2299, 0.6193, 0.7851, 0.01051, 0.7619, 0.6088, -0.221, 0.738, 0.2562, -0.6243, 0.5933, 0.577, -0.5612, 0.7619, 0.6088, -0.221, 0.9349, 0.3405, -0.1003, 0.9824, 0.1718, -0.07365, 0.7304, 0.07361, -0.6791, 0.738, 0.2562, -0.6243, 0.9349, 0.3405, -0.1003, -0.5983, -0.7762, 0.1989, -0.3773, -0.9256, 0.02899, -0.3123, -0.936, 0.1627, -0.4946, -0.8231, 0.279, -0.7728, -0.6165, 0.1504, -0.5983, -0.7762, 0.1989, -0.4946, -0.8231, 0.279, -0.4831, -0.8501, 0.2097, -0.5983, 0.7762, 0.1989, -0.7728, 0.6166, 0.1503, -0.4831, 0.8501, 0.2097, -0.4946, 0.8231, 0.279, -0.3773, 0.9256, 0.02899, -0.5983, 0.7762, 0.1989, -0.4946, 0.8231, 0.279, -0.3123, 0.936, 0.1627, -0.1224, 0.9739, -0.1909, -0.3773, 0.9256, 0.02899, -0.3123, 0.936, 0.1627, -0.01058, 0.9999, 0.005509, 0.2681, 0.9185, -0.2906, -0.1224, 0.9739, -0.1909, -0.01058, 0.9999, 0.005509, 0.4476, 0.8897, -0.09006, 0.7256, 0.6242, -0.2896, 0.2681, 0.9185, -0.2906, 0.4476, 0.8897, -0.09006, 0.8227, 0.5673, -0.03674, 0.886, 0.2621, -0.3825, 0.7256, 0.6242, -0.2896, 0.8227, 0.5673, -0.03674, 0.9844, 0.1733, 0.02935, 0.9983, 0.03937, 0.04217, 0.9279, 0.05992, -0.3679, 0.886, 0.2621, -0.3825, 0.9844, 0.1733, 0.02935, 0.886, -0.2621, -0.3825, 0.9279, -0.05992, -0.3679, 0.9983, -0.03937, 0.04217, 0.9844, -0.1733, 0.02935, 0.7256, -0.6242, -0.2896, 0.886, -0.2621, -0.3825, 0.9844, -0.1733, 0.02935, 0.8227, -0.5673, -0.03674, 0.2681, -0.9185, -0.2906, 0.7256, -0.6242, -0.2896, 0.8227, -0.5673, -0.03674, 0.4476, -0.8897, -0.09006, -0.1224, -0.9739, -0.1909, 0.2681, -0.9185, -0.2906, 0.4476, -0.8897, -0.09006, -0.01058, -0.9999, 0.005509, -0.01058, -0.9999, 0.005509, -0.3123, -0.936, 0.1627, -0.3773, -0.9256, 0.02899, -0.1224, -0.9739, -0.1909, -0.4946, 0.8231, 0.279, -0.4831, 0.8501, 0.2097, -0.305, 0.8744, 0.3774, -0.4074, 0.8278, 0.3856, -0.3123, 0.936, 0.1627, -0.4946, 0.8231, 0.279, -0.4074, 0.8278, 0.3856, -0.2435, 0.9437, 0.224, -0.01058, 0.9999, 0.005509, -0.3123, 0.936, 0.1627, -0.2435, 0.9437, 0.224, 0.004392, 0.9996, 0.02851, 0.4476, 0.8897, -0.09006, -0.01058, 0.9999, 0.005509, 0.004392, 0.9996, 0.02851, 0.4354, 0.8809, -0.1856, 0.8227, 0.5673, -0.03674, 0.4476, 0.8897, -0.09006, 0.4354, 0.8809, -0.1856, 0.7954, 0.554, -0.2457, 0.9844, 0.1733, 0.02935, 0.8227, 0.5673, -0.03674, 0.7954, 0.554, -0.2457, 0.9533, 0.1792, -0.2433, 0.9659, 0.04775, -0.2546, 0.9983, 0.03937, 0.04217, 0.9844, 0.1733, 0.02935, 0.9533, 0.1792, -0.2433, 0.9844, -0.1733, 0.02935, 0.9983, -0.03937, 0.04217, 0.9659, -0.04773, -0.2546, 0.9533, -0.1792, -0.2433, 0.8227, -0.5673, -0.03674, 0.9844, -0.1733, 0.02935, 0.9533, -0.1792, -0.2433, 0.7954, -0.554, -0.2457, 0.4476, -0.8897, -0.09006, 0.8227, -0.5673, -0.03674, 0.7954, -0.554, -0.2457, 0.4354, -0.8809, -0.1856, -0.01058, -0.9999, 0.005509, 0.4476, -0.8897, -0.09006, 0.4354, -0.8809, -0.1856, 0.004392, -0.9996, 0.02851, -0.2435, -0.9437, 0.224, -0.3123, -0.936, 0.1627, -0.01058, -0.9999, 0.005509, 0.004392, -0.9996, 0.02851, -0.4946, -0.8231, 0.279, -0.3123, -0.936, 0.1627, -0.2435, -0.9437, 0.224, -0.4074, -0.8278, 0.3856, -0.4831, -0.8501, 0.2097, -0.4946, -0.8231, 0.279, -0.4074, -0.8278, 0.3856, -0.305, -0.8744, 0.3774, -0.305, -0.8744, 0.3774, -0.4074, -0.8278, 0.3856, -0.3624, -0.7799, 0.5103, -0.1844, -0.7763, 0.6027, -0.4074, -0.8278, 0.3856, -0.2435, -0.9437, 0.224, -0.1882, -0.9429, 0.2746, -0.3624, -0.7799, 0.5103, -0.2435, -0.9437, 0.224, 0.004392, -0.9996, 0.02851, 0.04599, -0.9975, 0.05344, -0.1882, -0.9429, 0.2746, 0.004392, -0.9996, 0.02851, 0.4354, -0.8809, -0.1856, 0.3479, -0.8711, -0.3467, 0.04599, -0.9975, 0.05344, 0.4354, -0.8809, -0.1856, 0.7954, -0.554, -0.2457, 0.4609, -0.5308, -0.7112, 0.3479, -0.8711, -0.3467, 0.7954, -0.554, -0.2457, 0.9533, -0.1792, -0.2433, 0.4548, -0.1519, -0.8775, 0.4609, -0.5308, -0.7112, 0.9533, -0.1792, -0.2433, 0.9659, -0.04773, -0.2546, 0.452, -0.05192, -0.8905, 0.4548, -0.1519, -0.8775, 0.452, 0.05192, -0.8905, 0.9659, 0.04775, -0.2546, 0.9533, 0.1792, -0.2433, 0.4548, 0.1519, -0.8775, 0.9533, 0.1792, -0.2433, 0.7954, 0.554, -0.2457, 0.4609, 0.5308, -0.7112, 0.4548, 0.1519, -0.8775, 0.7954, 0.554, -0.2457, 0.4354, 0.8809, -0.1856, 0.3479, 0.8711, -0.3467, 0.4609, 0.5308, -0.7112, 0.4354, 0.8809, -0.1856, 0.004392, 0.9996, 0.02851, 0.04599, 0.9975, 0.05344, 0.3479, 0.8711, -0.3467, 0.004392, 0.9996, 0.02851, -0.2435, 0.9437, 0.224, -0.1882, 0.943, 0.2746, 0.04599, 0.9975, 0.05344, -0.2435, 0.9437, 0.224, -0.4074, 0.8278, 0.3856, -0.3624, 0.7799, 0.5103, -0.1882, 0.943, 0.2746, -0.4074, 0.8278, 0.3856, -0.305, 0.8744, 0.3774, -0.1844, 0.7763, 0.6027, -0.3624, 0.7799, 0.5103, -0.2103, 0.1341, 0.9684, -0.1331, 0.1498, 0.9797, -0.05684, 1.158e-05, 0.9984, -0.2261, -4.809e-07, 0.9741, -0.2261, -4.809e-07, 0.9741, 0.2847, 2.006e-06, 0.9586, 0.2773, 0.2668, 0.923, -0.2103, 0.1341, 0.9684, 0.6419, 0.3311, 0.6916, 0.2773, 0.2668, 0.923, 0.2847, 2.006e-06, 0.9586, 0.6757, -1.288e-06, 0.7371, 0.9104, 0.2748, 0.3092, 0.6419, 0.3311, 0.6916, 0.6757, -1.288e-06, 0.7371, 0.946, -3.281e-07, 0.3242, 0.9824, 0.1718, -0.07365, 0.9104, 0.2748, 0.3092, 0.946, -3.281e-07, 0.3242, 0.9964, 3.4e-06, -0.08482, 0.737, 1.309e-07, -0.6759, 0.7304, 0.07361, -0.6791, 0.9824, 0.1718, -0.07365, 0.9964, 3.4e-06, -0.08482, 0.4542, -3.364e-07, -0.8909, 0.452, 0.05192, -0.8905, 0.7304, 0.07361, -0.6791, 0.737, 1.309e-07, -0.6759, 0.9669, -1.572e-05, -0.2553, 0.9659, 0.04775, -0.2546, 0.452, 0.05192, -0.8905, 0.4542, -3.364e-07, -0.8909, 0.9993, 1.166e-07, 0.03665, 0.9983, 0.03937, 0.04217, 0.9659, 0.04775, -0.2546, 0.9669, -1.572e-05, -0.2553, 0.9266, -2.219e-07, -0.3761, 0.9279, 0.05992, -0.3679, 0.9983, 0.03937, 0.04217, 0.9993, 1.166e-07, 0.03665, 0.6115, 0.09258, -0.7858, 0.9279, 0.05992, -0.3679, 0.9266, -2.219e-07, -0.3761, 0.6059, -6.842e-07, -0.7956, 0.6059, -6.842e-07, -0.7956, 0.03196, -5.072e-06, -0.9995, 0.05275, 0.1598, -0.9857, 0.6115, 0.09258, -0.7858, -0.4737, 0.2093, -0.8554, 0.05275, 0.1598, -0.9857, 0.03196, -5.072e-06, -0.9995, -0.4977, 4.836e-07, -0.8674, -0.8439, 0.2099, -0.4938, -0.4737, 0.2093, -0.8554, -0.4977, 4.836e-07, -0.8674, -0.865, 5.248e-07, -0.5017, -0.9817, 0.1903, -0.003452, -0.8439, 0.2099, -0.4938, -0.865, 5.248e-07, -0.5017, -0.9998, -4.293e-07, -0.02092, -0.9965, 5.529e-06, 0.08361, -0.9682, 0.2287, 0.1014, -0.9817, 0.1903, -0.003452, -0.9998, -4.293e-07, -0.02092, -0.9817, -0.1903, -0.003452, -0.9682, -0.2286, 0.1014, -0.9965, 5.529e-06, 0.08361, -0.9998, -4.293e-07, -0.02092, -0.865, 5.248e-07, -0.5017, -0.8439, -0.2099, -0.4938, -0.9817, -0.1903, -0.003452, -0.9998, -4.293e-07, -0.02092, -0.4977, 4.836e-07, -0.8674, -0.4737, -0.2093, -0.8554, -0.8439, -0.2099, -0.4938, -0.865, 5.248e-07, -0.5017, 0.03196, -5.072e-06, -0.9995, 0.05275, -0.1598, -0.9857, -0.4737, -0.2093, -0.8554, -0.4977, 4.836e-07, -0.8674, 0.6115, -0.09259, -0.7858, 0.05275, -0.1598, -0.9857, 0.03196, -5.072e-06, -0.9995, 0.6059, -6.842e-07, -0.7956, 0.6059, -6.842e-07, -0.7956, 0.9266, -2.219e-07, -0.3761, 0.9279, -0.05992, -0.3679, 0.6115, -0.09259, -0.7858, 0.9983, -0.03937, 0.04217, 0.9279, -0.05992, -0.3679, 0.9266, -2.219e-07, -0.3761, 0.9993, 1.166e-07, 0.03665, 0.9659, -0.04773, -0.2546, 0.9983, -0.03937, 0.04217, 0.9993, 1.166e-07, 0.03665, 0.9669, -1.572e-05, -0.2553, 0.452, -0.05192, -0.8905, 0.9659, -0.04773, -0.2546, 0.9669, -1.572e-05, -0.2553, 0.4542, -3.364e-07, -0.8909, 0.7304, -0.07361, -0.6791, 0.452, -0.05192, -0.8905, 0.4542, -3.364e-07, -0.8909, 0.737, 1.309e-07, -0.6759, 0.9824, -0.1718, -0.07365, 0.7304, -0.07361, -0.6791, 0.737, 1.309e-07, -0.6759, 0.9964, 3.4e-06, -0.08482, 0.946, -3.281e-07, 0.3242, 0.9104, -0.2748, 0.3092, 0.9824, -0.1718, -0.07365, 0.9964, 3.4e-06, -0.08482, 0.6757, -1.288e-06, 0.7371, 0.6419, -0.3311, 0.6916, 0.9104, -0.2748, 0.3092, 0.946, -3.281e-07, 0.3242, 0.2847, 2.006e-06, 0.9586, 0.2773, -0.2668, 0.923, 0.6419, -0.3311, 0.6916, 0.6757, -1.288e-06, 0.7371, -0.2103, -0.1341, 0.9684, 0.2773, -0.2668, 0.923, 0.2847, 2.006e-06, 0.9586, -0.2261, -4.809e-07, 0.9741, -0.05684, 1.158e-05, 0.9984, -0.1331, -0.1498, 0.9797, -0.2103, -0.1341, 0.9684, -0.2261, -4.809e-07, 0.9741])] * 3)])

# ---- objects
ob_ham = bpy.data.objects.new('Ham', me_mesh)

# ---- transforms, parenting, visibility, modifiers, constraints
ob_ham.location = (0.0, -1.519e-07, 0.0)
ob_ham.scale = (0.01, 0.01, 0.01)
ob_ham.color = (0.8, 0.8, 0.8, 1.0)

# ---- collection membership
col_collection.objects.link(ob_ham)

# ---- scene / render settings (as saved in the file)
scene.frame_start = 1; scene.frame_end = 250; scene.frame_set(1)
scene.render.engine = 'BLENDER_EEVEE_NEXT'
scene.render.fps = 30
scene.cycles.sampling_pattern = 'TABULATED_SOBOL'
bpy.context.view_layer.update()

# ---- added for rendering (the .blend has no active camera and no usable light): camera, sun
cam_auto = bpy.data.cameras.new('AutoCamera')
cam_auto.lens = 50.0
cam_auto.sensor_width = 36.0
cam_auto.clip_end = 1000.0
ob_auto_camera = bpy.data.objects.new('AutoCamera', cam_auto)
scene.collection.objects.link(ob_auto_camera)
ob_auto_camera.location = (8.15802, -10.0237, 10.0494)
ob_auto_camera.rotation_euler = (1.09748, -7.21219e-08, 0.694738)
scene.camera = ob_auto_camera
light_auto_sun = bpy.data.lights.new('AutoSun', 'SUN')
light_auto_sun.energy = 3.0
light_auto_sun.angle = 0.0523599
ob_auto_sun = bpy.data.objects.new('AutoSun', light_auto_sun)
scene.collection.objects.link(ob_auto_sun)
ob_auto_sun.rotation_euler = (0.872665, 0.174533, 0.523599)
bpy.context.view_layer.update()
